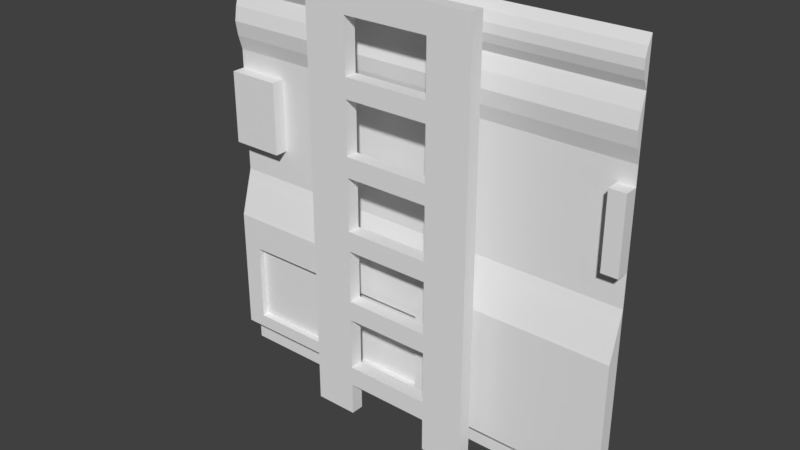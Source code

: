 # Source: maint2_1b.blend  (saved by Blender 2.78.0; exported with 4.5.12 LTS)
import bpy
from mathutils import Matrix  # noqa: F401  (used for matrix-valued properties, if any)

bpy.ops.wm.read_factory_settings(use_empty=True)
scene = bpy.context.scene
scene.name = 'Scene'

# ---- collections
col_collection_1 = bpy.data.collections.new('Collection 1'); scene.collection.children.link(col_collection_1)

# ---- materials (node trees are filled in below, after node groups)
mat_maint2_1b = bpy.data.materials.new('maint2_1b')
mat_maint2_1b.alpha_threshold = 0.0
mat_maint2_1b.use_transparent_shadow = False
mat_maint2_1b.roughness = 0.5

# ---- material node trees

# ---- world
world_world = bpy.data.worlds.new('World'); scene.world = world_world
world_world.color = (0.05088, 0.05088, 0.05088)
world_world.use_sun_shadow = False
world_world.sun_shadow_jitter_overblur = 0.0
world_world.cycles.sampling_method = 'MANUAL'

# ---- meshes
me_maint2_8_002 = bpy.data.meshes.new('maint2_8.002')
me_maint2_8_002.from_pydata([(0.5201, 1.12, -1.28), (-0.5202, 1.12, -1.28), (0.5201, 1.04, -1.28), (-0.5202, 1.04, -1.28), (0.2601, 1.12, -1.28), (0.2601, 1.04, -1.28), (-0.2602, 1.12, -1.28), (-0.2602, 1.04, -1.28), (0.5201, 1.12, 1.28), (0.5201, 1.04, 1.28), (-0.5202, 1.12, 1.28), (-0.5202, 1.04, 1.28), (0.2601, 1.12, 1.28), (0.2601, 1.04, 1.28), (-0.2602, 1.12, 1.28), (-0.2602, 1.04, 1.28), (0.5201, 1.12, 1.12), (0.2601, 1.12, 1.12), (0.2601, 1.04, 1.12), (0.5201, 1.04, 1.12), (-0.5202, 1.12, 1.12), (-0.5202, 1.04, 1.12), (-0.2602, 1.04, 1.12), (-0.2602, 1.12, 1.12), (0.2601, 1.12, 0.68), (0.2601, 1.04, 0.68), (0.5201, 1.12, 0.68), (0.5201, 1.04, 0.68), (-0.5202, 1.04, 0.68), (-0.2602, 1.04, 0.68), (-0.5202, 1.12, 0.68), (-0.2602, 1.12, 0.68), (0.5201, 1.12, 0.7999), (0.5201, 1.04, 0.7999), (0.2601, 1.12, 0.7999), (0.2601, 1.04, 0.7999), (-0.5202, 1.12, 0.7999), (-0.2602, 1.12, 0.7999), (-0.5202, 1.04, 0.7999), (-0.2602, 1.04, 0.7999), (0.2601, 1.12, 0.36), (0.2601, 1.04, 0.36), (0.5201, 1.12, 0.36), (0.5201, 1.04, 0.36), (-0.5202, 1.04, 0.36), (-0.2602, 1.04, 0.36), (-0.5202, 1.12, 0.36), (-0.2602, 1.12, 0.36), (0.2601, 1.12, 0.24), (0.2601, 1.04, 0.24), (0.5201, 1.12, 0.24), (0.5201, 1.04, 0.24), (-0.5202, 1.04, 0.24), (-0.2602, 1.04, 0.24), (-0.5202, 1.12, 0.24), (-0.2602, 1.12, 0.24), (0.2601, 1.12, -0.08002), (0.2601, 1.04, -0.08002), (0.5201, 1.12, -0.08002), (0.5201, 1.04, -0.08002), (-0.5202, 1.04, -0.08002), (-0.2602, 1.04, -0.08002), (-0.5202, 1.12, -0.08002), (-0.2602, 1.12, -0.08002), (0.2601, 1.12, -0.2), (0.2601, 1.04, -0.2), (0.5201, 1.12, -0.2), (0.5201, 1.04, -0.2), (-0.5202, 1.04, -0.2), (-0.2602, 1.04, -0.2), (-0.5202, 1.12, -0.2), (-0.2602, 1.12, -0.2), (0.2601, 1.12, -0.52), (0.2601, 1.04, -0.52), (0.5201, 1.12, -0.52), (0.5201, 1.04, -0.52), (-0.5202, 1.04, -0.52), (-0.2602, 1.04, -0.52), (-0.5202, 1.12, -0.52), (-0.2602, 1.12, -0.52), (0.2601, 1.12, -0.64), (0.2601, 1.04, -0.64), (0.5201, 1.12, -0.64), (0.5201, 1.04, -0.64), (-0.5202, 1.04, -0.64), (-0.2602, 1.04, -0.64), (-0.5202, 1.12, -0.64), (-0.2602, 1.12, -0.64), (0.2601, 1.12, -0.96), (0.2601, 1.04, -0.96), (0.5201, 1.12, -0.96), (0.5201, 1.04, -0.96), (-0.5202, 1.04, -0.96), (-0.2602, 1.04, -0.96), (-0.5202, 1.12, -0.96), (-0.2602, 1.12, -0.96), (-0.5202, 1.04, -1.08), (-0.2602, 1.04, -1.08), (-0.5202, 1.12, -1.08), (-0.2602, 1.12, -1.08), (0.2601, 1.12, -1.08), (0.2601, 1.04, -1.08), (0.5201, 1.12, -1.08), (0.5201, 1.04, -1.08)], [], [(2, 5, 4, 0), (3, 1, 6, 7), (9, 8, 12, 13), (11, 15, 14, 10), (21, 11, 10, 20), (22, 15, 11, 21), (17, 12, 8, 16), (16, 8, 9, 19), (20, 10, 14, 23), (19, 9, 13, 18), (33, 19, 18, 35), (32, 16, 19, 33), (35, 18, 17, 34), (34, 17, 16, 32), (37, 23, 22, 39), (36, 20, 23, 37), (39, 22, 21, 38), (38, 21, 20, 36), (40, 24, 26, 42), (41, 25, 24, 40), (42, 26, 27, 43), (43, 27, 25, 41), (44, 28, 30, 46), (45, 29, 28, 44), (46, 30, 31, 47), (47, 31, 29, 45), (24, 34, 32, 26), (26, 32, 33, 27), (27, 33, 35, 25), (28, 38, 36, 30), (29, 39, 38, 28), (30, 36, 37, 31), (51, 43, 41, 49), (50, 42, 43, 51), (48, 40, 42, 50), (54, 46, 47, 55), (53, 45, 44, 52), (52, 44, 46, 54), (56, 48, 50, 58), (57, 49, 48, 56), (58, 50, 51, 59), (59, 51, 49, 57), (60, 52, 54, 62), (61, 53, 52, 60), (62, 54, 55, 63), (63, 55, 53, 61), (67, 59, 57, 65), (66, 58, 59, 67), (64, 56, 58, 66), (70, 62, 63, 71), (69, 61, 60, 68), (68, 60, 62, 70), (72, 64, 66, 74), (73, 65, 64, 72), (74, 66, 67, 75), (75, 67, 65, 73), (76, 68, 70, 78), (77, 69, 68, 76), (78, 70, 71, 79), (79, 71, 69, 77), (83, 75, 73, 81), (82, 74, 75, 83), (80, 72, 74, 82), (86, 78, 79, 87), (85, 77, 76, 84), (84, 76, 78, 86), (88, 80, 82, 90), (89, 81, 80, 88), (90, 82, 83, 91), (91, 83, 81, 89), (92, 84, 86, 94), (93, 85, 84, 92), (94, 86, 87, 95), (95, 87, 85, 93), (103, 91, 89, 101), (102, 90, 91, 103), (100, 88, 90, 102), (98, 94, 95, 99), (97, 93, 92, 96), (96, 92, 94, 98), (3, 96, 98, 1), (7, 97, 96, 3), (1, 98, 99, 6), (6, 99, 97, 7), (4, 100, 102, 0), (5, 101, 100, 4), (0, 102, 103, 2), (2, 103, 101, 5), (89, 93, 97, 101), (101, 97, 99, 100), (100, 99, 95, 88), (88, 95, 93, 89), (73, 77, 85, 81), (81, 85, 87, 80), (80, 87, 79, 72), (72, 79, 77, 73), (57, 61, 69, 65), (65, 69, 71, 64), (64, 71, 63, 56), (56, 63, 61, 57), (41, 45, 53, 49), (49, 53, 55, 48), (48, 55, 47, 40), (40, 47, 45, 41), (34, 37, 39, 35), (35, 39, 29, 25), (25, 29, 31, 24), (24, 31, 37, 34), (13, 15, 22, 18), (18, 22, 23, 17), (17, 23, 14, 12), (12, 14, 15, 13)])
_uv = me_maint2_8_002.uv_layers.new(name='UVMap')
_uv.uv.foreach_set('vector', [0.7032, 5.125e-08, 0.6016, 5.125e-08, 0.6016, 5.125e-08, 0.7032, 5.125e-08, 0.2968, 5.125e-08, 0.2968, 5.125e-08, 0.3984, 5.125e-08, 0.3984, 5.125e-08, 0.7032, 0.9945, 0.7032, 0.9945, 0.6016, 0.9945, 0.6016, 0.9945, 0.2968, 0.9945, 0.3984, 0.9945, 0.3984, 0.9945, 0.2968, 0.9945, 0.2984, 0.9375, 0.2984, 1.0, 0.2984, 1.0, 0.2984, 0.9375, 0.3984, 0.9375, 0.3984, 1.0, 0.2972, 1.0, 0.2972, 0.9375, 0.6016, 0.9375, 0.6016, 1.0, 0.7032, 1.0, 0.7032, 0.9375, 0.7, 0.9375, 0.7, 1.0, 0.7, 1.0, 0.7, 0.9375, 0.2968, 0.9375, 0.2968, 1.0, 0.3984, 1.0, 0.3984, 0.9375, 0.703, 0.9375, 0.703, 1.0, 0.6016, 1.0, 0.6016, 0.9375, 0.703, 0.8124, 0.703, 0.9375, 0.6016, 0.9375, 0.6016, 0.8124, 0.7, 0.8124, 0.7, 0.9375, 0.7, 0.9375, 0.7, 0.8124, 0.6016, 0.8124, 0.6016, 0.9375, 0.6016, 0.9375, 0.6016, 0.8124, 0.6016, 0.8124, 0.6016, 0.9375, 0.7032, 0.9375, 0.7032, 0.8124, 0.3984, 0.8124, 0.3984, 0.9375, 0.3984, 0.9375, 0.3984, 0.8124, 0.2968, 0.8124, 0.2968, 0.9375, 0.3984, 0.9375, 0.3984, 0.8124, 0.3984, 0.8124, 0.3984, 0.9375, 0.2972, 0.9375, 0.2972, 0.8124, 0.2984, 0.8124, 0.2984, 0.9375, 0.2984, 0.9375, 0.2984, 0.8124, 0.6016, 0.6406, 0.6016, 0.7656, 0.7032, 0.7656, 0.7032, 0.6406, 0.6016, 0.6406, 0.6016, 0.7656, 0.6016, 0.7656, 0.6016, 0.6406, 0.7, 0.6406, 0.7, 0.7656, 0.7, 0.7656, 0.7, 0.6406, 0.703, 0.6406, 0.703, 0.7656, 0.6016, 0.7656, 0.6016, 0.6406, 0.2984, 0.6406, 0.2984, 0.7656, 0.2984, 0.7656, 0.2984, 0.6406, 0.3984, 0.6406, 0.3984, 0.7656, 0.2972, 0.7656, 0.2972, 0.6406, 0.2968, 0.6406, 0.2968, 0.7656, 0.3984, 0.7656, 0.3984, 0.6406, 0.3984, 0.6406, 0.3984, 0.7656, 0.3984, 0.7656, 0.3984, 0.6406, 0.6016, 0.7656, 0.6016, 0.8124, 0.7032, 0.8124, 0.7032, 0.7656, 0.7, 0.7656, 0.7, 0.8124, 0.7, 0.8124, 0.7, 0.7656, 0.703, 0.7656, 0.703, 0.8124, 0.6016, 0.8124, 0.6016, 0.7656, 0.2984, 0.7656, 0.2984, 0.8124, 0.2984, 0.8124, 0.2984, 0.7656, 0.3984, 0.7656, 0.3984, 0.8124, 0.2972, 0.8124, 0.2972, 0.7656, 0.2968, 0.7656, 0.2968, 0.8124, 0.3984, 0.8124, 0.3984, 0.7656, 0.703, 0.5937, 0.703, 0.6406, 0.6016, 0.6406, 0.6016, 0.5937, 0.7, 0.5937, 0.7, 0.6406, 0.7, 0.6406, 0.7, 0.5937, 0.6016, 0.5937, 0.6016, 0.6406, 0.7032, 0.6406, 0.7032, 0.5937, 0.2968, 0.5937, 0.2968, 0.6406, 0.3984, 0.6406, 0.3984, 0.5937, 0.3984, 0.5937, 0.3984, 0.6406, 0.2972, 0.6406, 0.2972, 0.5937, 0.2984, 0.5937, 0.2984, 0.6406, 0.2984, 0.6406, 0.2984, 0.5937, 0.6016, 0.4687, 0.6016, 0.5937, 0.7032, 0.5937, 0.7032, 0.4687, 0.6016, 0.4687, 0.6016, 0.5937, 0.6016, 0.5937, 0.6016, 0.4687, 0.7, 0.4687, 0.7, 0.5937, 0.7, 0.5937, 0.7, 0.4687, 0.703, 0.4687, 0.703, 0.5937, 0.6016, 0.5937, 0.6016, 0.4687, 0.2984, 0.4687, 0.2984, 0.5937, 0.2984, 0.5937, 0.2984, 0.4687, 0.3984, 0.4687, 0.3984, 0.5937, 0.2972, 0.5937, 0.2972, 0.4687, 0.2968, 0.4687, 0.2968, 0.5937, 0.3984, 0.5937, 0.3984, 0.4687, 0.3984, 0.4687, 0.3984, 0.5937, 0.3984, 0.5937, 0.3984, 0.4687, 0.703, 0.4219, 0.703, 0.4687, 0.6016, 0.4687, 0.6016, 0.4219, 0.7, 0.4219, 0.7, 0.4687, 0.7, 0.4687, 0.7, 0.4219, 0.6016, 0.4219, 0.6016, 0.4687, 0.7032, 0.4687, 0.7032, 0.4219, 0.2968, 0.4219, 0.2968, 0.4687, 0.3984, 0.4687, 0.3984, 0.4219, 0.3984, 0.4219, 0.3984, 0.4687, 0.2972, 0.4687, 0.2972, 0.4219, 0.2984, 0.4219, 0.2984, 0.4687, 0.2984, 0.4687, 0.2984, 0.4219, 0.6016, 0.2969, 0.6016, 0.4219, 0.7032, 0.4219, 0.7032, 0.2969, 0.6016, 0.2969, 0.6016, 0.4219, 0.6016, 0.4219, 0.6016, 0.2969, 0.7, 0.2969, 0.7, 0.4219, 0.7, 0.4219, 0.7, 0.2969, 0.703, 0.2969, 0.703, 0.4219, 0.6016, 0.4219, 0.6016, 0.2969, 0.2984, 0.2969, 0.2984, 0.4219, 0.2984, 0.4219, 0.2984, 0.2969, 0.3984, 0.2969, 0.3984, 0.4219, 0.2972, 0.4219, 0.2972, 0.2969, 0.2968, 0.2969, 0.2968, 0.4219, 0.3984, 0.4219, 0.3984, 0.2969, 0.3984, 0.2969, 0.3984, 0.4219, 0.3984, 0.4219, 0.3984, 0.2969, 0.703, 0.25, 0.703, 0.2969, 0.6016, 0.2969, 0.6016, 0.25, 0.7, 0.25, 0.7, 0.2969, 0.7, 0.2969, 0.7, 0.25, 0.6016, 0.25, 0.6016, 0.2969, 0.7032, 0.2969, 0.7032, 0.25, 0.2968, 0.25, 0.2968, 0.2969, 0.3984, 0.2969, 0.3984, 0.25, 0.3984, 0.25, 0.3984, 0.2969, 0.2972, 0.2969, 0.2972, 0.25, 0.2984, 0.25, 0.2984, 0.2969, 0.2984, 0.2969, 0.2984, 0.25, 0.6016, 0.125, 0.6016, 0.25, 0.7032, 0.25, 0.7032, 0.125, 0.6016, 0.125, 0.6016, 0.25, 0.6016, 0.25, 0.6016, 0.125, 0.7, 0.125, 0.7, 0.25, 0.7, 0.25, 0.7, 0.125, 0.703, 0.125, 0.703, 0.25, 0.6016, 0.25, 0.6016, 0.125, 0.2984, 0.125, 0.2984, 0.25, 0.2984, 0.25, 0.2984, 0.125, 0.3984, 0.125, 0.3984, 0.25, 0.2972, 0.25, 0.2972, 0.125, 0.2968, 0.125, 0.2968, 0.25, 0.3984, 0.25, 0.3984, 0.125, 0.3984, 0.125, 0.3984, 0.25, 0.3984, 0.25, 0.3984, 0.125, 0.703, 0.07815, 0.703, 0.125, 0.6016, 0.125, 0.6016, 0.07815, 0.7, 0.07815, 0.7, 0.125, 0.7, 0.125, 0.7, 0.07815, 0.6016, 0.07815, 0.6016, 0.125, 0.7032, 0.125, 0.7032, 0.07815, 0.2968, 0.07815, 0.2968, 0.125, 0.3984, 0.125, 0.3984, 0.07815, 0.3984, 0.07815, 0.3984, 0.125, 0.2972, 0.125, 0.2972, 0.07815, 0.2984, 0.07815, 0.2984, 0.125, 0.2984, 0.125, 0.2984, 0.07815, 0.2984, 5.125e-08, 0.2984, 0.07815, 0.2984, 0.07815, 0.2984, 5.125e-08, 0.3984, 5.125e-08, 0.3984, 0.07815, 0.2972, 0.07815, 0.2972, 5.125e-08, 0.2968, 5.125e-08, 0.2968, 0.07815, 0.3984, 0.07815, 0.3984, 5.125e-08, 0.3984, 5.125e-08, 0.3984, 0.07815, 0.3984, 0.07815, 0.3984, 5.125e-08, 0.6016, 5.125e-08, 0.6016, 0.07815, 0.7032, 0.07815, 0.7032, 5.125e-08, 0.6016, 5.125e-08, 0.6016, 0.07815, 0.6016, 0.07815, 0.6016, 5.125e-08, 0.7, 5.125e-08, 0.7, 0.07815, 0.7, 0.07815, 0.7, 5.125e-08, 0.703, 5.125e-08, 0.703, 0.07815, 0.6016, 0.07815, 0.6016, 5.125e-08, 0.6016, 0.125, 0.3984, 0.125, 0.3984, 0.07815, 0.6016, 0.07815, 0.6016, 0.07815, 0.3984, 0.07815, 0.3984, 0.07815, 0.6016, 0.07815, 0.6016, 0.07815, 0.3984, 0.07815, 0.3984, 0.125, 0.6016, 0.125, 0.6016, 0.1219, 0.3984, 0.1219, 0.3984, 0.1219, 0.6016, 0.1219, 0.6016, 0.2969, 0.3984, 0.2969, 0.3984, 0.25, 0.6016, 0.25, 0.6016, 0.25, 0.3984, 0.25, 0.3984, 0.25, 0.6016, 0.25, 0.6016, 0.25, 0.3984, 0.25, 0.3984, 0.2969, 0.6016, 0.2969, 0.6016, 0.2962, 0.3984, 0.2962, 0.3984, 0.2962, 0.6016, 0.2962, 0.6016, 0.4687, 0.3984, 0.4687, 0.3984, 0.4219, 0.6016, 0.4219, 0.6016, 0.4219, 0.3984, 0.4219, 0.3984, 0.4219, 0.6016, 0.4219, 0.6016, 0.4219, 0.3984, 0.4219, 0.3984, 0.4687, 0.6016, 0.4687, 0.6016, 0.4681, 0.3984, 0.4681, 0.3984, 0.4681, 0.6016, 0.4681, 0.6016, 0.6406, 0.3984, 0.6406, 0.3984, 0.5937, 0.6016, 0.5937, 0.6016, 0.5937, 0.3984, 0.5937, 0.3984, 0.5937, 0.6016, 0.5937, 0.6016, 0.5937, 0.3984, 0.5937, 0.3984, 0.6406, 0.6016, 0.6406, 0.6016, 0.64, 0.3984, 0.64, 0.3984, 0.64, 0.6016, 0.64, 0.6016, 0.8118, 0.3984, 0.8118, 0.3984, 0.8118, 0.6016, 0.8118, 0.6016, 0.8124, 0.3984, 0.8124, 0.3984, 0.7656, 0.6016, 0.7656, 0.6016, 0.7656, 0.3984, 0.7656, 0.3984, 0.7656, 0.6016, 0.7656, 0.6016, 0.7656, 0.3984, 0.7656, 0.3984, 0.8124, 0.6016, 0.8124, 0.6016, 1.0, 0.3984, 1.0, 0.3984, 0.9375, 0.6016, 0.9375, 0.6016, 0.9375, 0.3984, 0.9375, 0.3984, 0.9375, 0.6016, 0.9375, 0.6016, 0.9375, 0.3984, 0.9375, 0.3984, 1.0, 0.6016, 1.0, 0.6016, 0.9969, 0.3984, 0.9969, 0.3984, 0.9969, 0.6016, 0.9969])
me_maint2_8_002.materials.append(mat_maint2_1b)
me_maint2_8_002.use_remesh_preserve_volume = False
me_maint2_8_002.use_remesh_preserve_attributes = False
me_maint2_8_002.use_mirror_vertex_groups = False
me_maint2_8_002.update()
me_maint2_8 = bpy.data.meshes.new('maint2_8')
me_maint2_8.from_pydata([(0.5201, 1.28, 0.1199), (0.5201, 1.28, 0.3128), (0.5201, 1.28, 0.5399), (0.5201, 1.28, 0.2398), (0.5201, 1.28, 0.4997), (0.5201, 1.28, 0.2214), (0.5201, 1.28, 0.4798), (0.5201, 1.28, 0.1998), (0.5201, 1.28, 0.4401), (0.5201, 1.28, 0.13), (0.5201, 1.28, 0.4118), (0.5201, 1.28, 0.5597), (-0.5202, 1.28, 0.5399), (-0.5202, 1.28, 0.4118), (-0.5202, 1.28, 0.4798), (-0.5202, 1.28, 0.2398), (-0.5202, 1.28, 0.1998), (-0.5202, 1.28, 0.5597), (-0.5202, 1.28, 0.1199), (-0.5202, 1.28, 0.4401), (-0.5202, 1.28, 0.4997), (-0.5202, 1.28, 0.3128), (-0.5202, 1.28, 0.2214), (-0.5202, 1.28, 0.13), (1.2, 1.28, 0.5597), (1.2, 1.28, 0.5399), (1.2, 1.28, 0.4997), (1.2, 1.28, 0.4798), (1.2, 1.28, 0.4401), (1.2, 1.28, 0.4118), (1.2, 1.28, 0.3128), (1.2, 1.28, 0.2398), (1.2, 1.28, 0.2214), (1.2, 1.28, 0.1998), (1.2, 1.28, 0.13), (1.2, 1.28, 0.1199), (-0.96, 1.28, 0.5399), (-0.96, 1.28, 0.4118), (-0.96, 1.28, 0.4798), (-0.96, 1.28, 0.2398), (-0.96, 1.28, 0.1998), (-0.96, 1.28, 0.5597), (-0.96, 1.28, 0.4401), (-0.96, 1.28, 0.4997), (-0.96, 1.28, 0.3128), (-0.96, 1.28, 0.2214), (-0.96, 1.28, 0.13), (-0.96, 1.28, 0.1199), (1.28, 1.28, -1.28), (1.28, 1.28, 1.28), (1.28, 1.28, 1.021), (1.28, 1.255, 1.073), (1.28, 1.24, 1.124), (1.28, 1.24, 1.176), (1.28, 1.255, 1.228), (1.28, 1.24, 0.412), (1.28, 1.255, 0.4999), (1.28, 1.28, 0.5859), (1.28, 1.28, 0.6729), (1.28, 1.254, 0.7598), (1.28, 1.24, 0.8468), (1.28, 1.254, 0.9337), (1.28, 1.28, -0.05255), (1.28, 1.28, 0.03884), (1.28, 1.28, 0.1302), (1.28, 1.255, 0.2216), (1.28, 1.24, 0.313), (1.28, 1.28, -1.212), (1.28, 1.28, -1.133), (1.28, 1.28, -0.07996), (1.28, 1.2, -1.12), (1.28, 1.2, -0.36), (1.28, 1.206, -0.3406), (1.28, 1.251, 0.48), (1.28, 1.261, 0.2), (1.28, 1.245, 0.4404), (1.28, 1.252, 0.2401), (1.28, 1.28, 0.1201), (1.28, 1.28, 0.5599), (1.28, 1.266, 0.5401), (1.28, 1.2, 0.3128), (1.28, 1.2, 0.4118), (1.28, 1.2, 0.4798), (1.28, 1.2, 0.4997), (1.28, 1.2, 0.1199), (1.28, 1.2, 0.13), (1.28, 1.2, 0.1998), (1.28, 1.2, 0.2214), (1.28, 1.2, 0.2398), (1.28, 1.2, 0.4401), (1.28, 1.2, 0.5399), (1.28, 1.2, 0.5597), (1.28, 1.28, -0.4405), (1.28, 1.28, -0.5335), (1.28, 1.28, -0.6192), (1.28, 1.28, -0.7049), (1.28, 1.28, -0.7906), (1.28, 1.28, -0.8764), (1.28, 1.28, -0.9621), (1.28, 1.28, -1.048), (1.28, 1.2, -1.058), (1.28, 1.2, -0.9962), (1.28, 1.2, -0.9344), (1.28, 1.2, -0.8726), (1.28, 1.2, -0.8108), (1.28, 1.2, -0.7489), (1.28, 1.2, -0.6871), (1.28, 1.2, -0.6201), (-1.28, 1.212, -0.599), (-1.28, 1.206, -0.6765), (-1.28, 1.206, -0.74), (1.28, 1.206, -0.74), (1.28, 1.206, -0.6765), (1.28, 1.206, -0.6076), (-1.28, 1.2, -0.6201), (-1.28, 1.2, -0.6871), (-1.28, 1.2, -0.7489), (-1.28, 1.2, -0.8108), (-1.28, 1.2, -0.8726), (-1.28, 1.2, -0.9344), (-1.28, 1.2, -0.9962), (-1.28, 1.2, -1.058), (-1.28, 1.28, -1.048), (-1.28, 1.28, -0.9621), (-1.28, 1.28, -0.8764), (-1.28, 1.28, -0.7906), (-1.28, 1.28, -0.7049), (-1.28, 1.28, -0.6192), (-1.28, 1.28, -0.5335), (-1.28, 1.28, -0.4405), (-1.28, 1.2, 0.5597), (-1.28, 1.2, 0.5399), (-1.28, 1.2, 0.4401), (-1.28, 1.2, 0.2398), (-1.28, 1.2, 0.2214), (-1.28, 1.2, 0.1998), (-1.28, 1.2, 0.13), (-1.28, 1.2, 0.1199), (-1.28, 1.2, 0.4997), (-1.28, 1.2, 0.4798), (-1.28, 1.2, 0.4118), (-1.28, 1.2, 0.3128), (-1.28, 1.266, 0.5401), (-1.28, 1.28, 0.5599), (-1.28, 1.28, 0.1201), (-1.28, 1.252, 0.2401), (-1.28, 1.245, 0.4404), (-1.28, 1.261, 0.2), (-1.28, 1.251, 0.48), (-1.28, 1.2, -1.12), (-1.28, 1.206, -0.3406), (-1.28, 1.2, -0.36), (-1.28, 1.28, -0.07996), (-1.28, 1.28, -1.133), (-1.28, 1.28, -1.212), (-1.28, 1.24, 0.313), (-1.28, 1.255, 0.2216), (-1.28, 1.28, 0.1302), (-1.28, 1.28, 0.03884), (-1.28, 1.28, -0.05255), (-1.28, 1.254, 0.9337), (-1.28, 1.24, 0.8468), (-1.28, 1.254, 0.7598), (-1.28, 1.28, 0.6729), (-1.28, 1.28, 0.5859), (-1.28, 1.255, 0.4999), (-1.28, 1.24, 0.412), (-1.28, 1.255, 1.228), (-1.28, 1.24, 1.176), (-1.28, 1.24, 1.124), (-1.28, 1.255, 1.073), (-1.28, 1.28, 1.021), (-1.28, 1.28, 1.28), (-1.28, 1.28, -1.28), (0.5201, 1.24, 0.8468), (0.5201, 1.2, -1.12), (0.5201, 1.2, -0.8108), (0.5201, 1.206, -0.3406), (0.5201, 1.24, 1.176), (0.5201, 1.254, 0.7598), (0.5201, 1.28, -1.133), (0.5201, 1.2, -0.8726), (0.5201, 1.2, -0.36), (0.5201, 1.24, 1.124), (0.5201, 1.28, 0.6729), (0.5201, 1.28, -1.212), (0.5201, 1.2, -0.9344), (0.5201, 1.2, -0.6201), (0.5201, 1.28, 0.03884), (0.5201, 1.255, 1.073), (0.5201, 1.28, 1.021), (0.5201, 1.28, -1.28), (0.5201, 1.2, -0.9962), (0.5201, 1.2, -0.6871), (0.5201, 1.28, -0.05255), (0.5201, 1.28, 1.28), (0.5201, 1.254, 0.9337), (0.5201, 1.2, -1.058), (0.5201, 1.2, -0.7489), (0.5201, 1.28, -0.07996), (0.5201, 1.255, 1.228), (-0.5202, 1.255, 1.073), (-0.5202, 1.28, -1.212), (-0.5202, 1.28, -0.05255), (-0.5202, 1.254, 0.7598), (-0.5202, 1.255, 1.228), (-0.5202, 1.206, -0.3406), (-0.5202, 1.2, -1.058), (-0.5202, 1.28, 1.021), (-0.5202, 1.24, 1.124), (-0.5202, 1.28, -1.133), (-0.5202, 1.28, -1.28), (-0.5202, 1.28, 0.03884), (-0.5202, 1.28, -0.07996), (-0.5202, 1.24, 0.8468), (-0.5202, 1.28, 1.28), (-0.5202, 1.254, 0.9337), (-0.5202, 1.28, 0.6729), (-0.5202, 1.2, -0.36), (-0.5202, 1.24, 1.176), (-0.5202, 1.2, -1.12), (1.2, 1.2, 0.5597), (1.2, 1.2, 0.5399), (1.2, 1.2, 0.4997), (1.2, 1.2, 0.4798), (1.2, 1.2, 0.4401), (1.2, 1.2, 0.4118), (1.2, 1.2, 0.3128), (1.2, 1.2, 0.2398), (1.2, 1.2, 0.2214), (1.2, 1.2, 0.1998), (1.2, 1.2, 0.13), (1.2, 1.2, 0.1199), (1.2, 1.28, 0.03884), (1.2, 1.28, -0.05255), (1.2, 1.28, -0.07996), (1.2, 1.206, -0.3406), (1.2, 1.2, -0.36), (1.2, 1.2, -0.6201), (1.2, 1.2, -0.6871), (1.2, 1.2, -0.7489), (1.2, 1.2, -0.8108), (1.2, 1.2, -0.8726), (1.2, 1.2, -0.9344), (1.2, 1.2, -0.9962), (1.2, 1.2, -1.058), (1.2, 1.2, -1.12), (1.2, 1.28, -1.133), (1.2, 1.28, -1.212), (1.2, 1.28, -1.28), (-0.96, 1.2, 0.5399), (-0.96, 1.2, 0.4118), (-0.96, 1.2, 0.4798), (-0.96, 1.2, 0.2398), (-0.96, 1.2, 0.1998), (-0.96, 1.2, 0.5597), (-0.96, 1.2, 0.4401), (-0.96, 1.2, 0.4997), (-0.96, 1.2, 0.3128), (-0.96, 1.2, 0.2214), (-0.96, 1.2, 0.13), (-0.96, 1.206, -0.3406), (-0.96, 1.28, -0.05255), (-0.96, 1.28, -1.212), (-0.96, 1.2, -1.058), (-0.96, 1.2, 0.1199), (-0.96, 1.2, -1.12), (-0.96, 1.28, -0.07996), (-0.96, 1.28, -1.28), (-0.96, 1.2, -0.36), (-0.96, 1.28, 0.03884), (-0.96, 1.28, -1.133), (-0.96, 1.28, 1.021), (-0.96, 1.28, 0.6729), (-0.96, 1.255, 1.228), (-0.96, 1.255, 1.073), (-0.96, 1.254, 0.9337), (-0.96, 1.24, 1.124), (-0.96, 1.254, 0.7598), (-0.96, 1.24, 1.176), (-0.96, 1.28, 1.28), (-0.96, 1.24, 0.8468), (1.2, 1.28, 1.021), (1.2, 1.255, 1.073), (1.2, 1.28, 1.28), (1.2, 1.28, 0.6729), (1.2, 1.255, 1.228), (1.2, 1.254, 0.9337), (1.2, 1.254, 0.7598), (1.2, 1.24, 1.176), (1.2, 1.24, 1.124), (1.2, 1.24, 0.8468), (1.28, 1.28, -0.3571), (1.28, 1.2, -0.5646), (1.28, 1.207, -0.5464), (-1.28, 1.2, -0.5599), (0.5201, 1.2, -0.5599), (-0.5202, 1.2, -0.5599), (1.2, 1.2, -0.5599), (-0.96, 1.2, -0.5599), (1.28, 1.276, -1.023), (1.28, 1.2, -1.04), (-1.28, 1.276, -1.023), (-1.28, 1.2, -1.04), (0.5201, 1.2, -1.04), (-0.5202, 1.2, -1.04), (1.2, 1.2, -1.04), (-0.96, 1.2, -1.04), (-1.16, 1.2, 0.5399), (-1.16, 1.2, 0.4118), (-1.16, 1.2, 0.4798), (-1.16, 1.2, 0.2398), (-1.16, 1.2, 0.1998), (-1.16, 1.2, 0.5597), (-1.16, 1.2, 0.4401), (-1.16, 1.2, 0.4997), (-1.16, 1.2, 0.3128), (-1.16, 1.2, 0.2214), (-1.16, 1.2, 0.13), (-1.16, 1.206, -0.3406), (-1.16, 1.28, -0.05255), (-1.16, 1.28, -1.212), (-1.16, 1.2, -0.9962), (-1.16, 1.2, -1.058), (-1.16, 1.2, -0.8726), (-1.16, 1.2, 0.1199), (-1.16, 1.2, -0.9344), (-1.16, 1.2, -1.12), (-1.16, 1.2, -0.7489), (-1.16, 1.2, -0.6871), (-1.16, 1.28, -0.07996), (-1.16, 1.2, -0.6201), (-1.16, 1.28, -1.28), (-1.16, 1.2, -0.8108), (-1.16, 1.2, -0.36), (-1.16, 1.28, 0.03884), (-1.16, 1.28, -1.133), (-1.16, 1.28, 0.5598), (-1.16, 1.28, 0.12), (-1.16, 1.2, -0.5599), (-1.16, 1.2, -1.04), (0.07554, 1.28, 0.1199), (0.07554, 1.28, 0.3128), (0.07554, 1.28, 0.5399), (0.07554, 1.28, 0.2398), (0.07554, 1.28, 0.4997), (0.07554, 1.28, 0.2214), (0.07554, 1.28, 0.4798), (0.07554, 1.28, 0.1998), (0.07554, 1.28, 0.4401), (0.07554, 1.28, 0.13), (0.07554, 1.28, 0.4118), (0.07554, 1.28, 0.5597), (0.07554, 1.2, -1.12), (0.07554, 1.2, -0.8108), (0.07554, 1.206, -0.3406), (0.07554, 1.28, -1.133), (0.07554, 1.2, -0.8726), (0.07554, 1.2, -0.36), (0.07554, 1.28, -1.212), (0.07554, 1.2, -0.9344), (0.07554, 1.2, -0.6201), (0.07554, 1.28, 0.03884), (0.07554, 1.28, -1.28), (0.07554, 1.2, -0.9962), (0.07554, 1.2, -0.6871), (0.07554, 1.28, -0.05255), (0.07554, 1.2, -1.058), (0.07554, 1.2, -0.7489), (0.07554, 1.28, -0.07996), (0.07554, 1.2, -0.5599), (0.07554, 1.2, -1.04), (-0.3801, 1.2, -0.5599), (-0.3801, 1.2, -1.04), (-0.3801, 1.28, 0.1199), (-0.3801, 1.28, 0.3128), (-0.3801, 1.28, 0.5399), (-0.3801, 1.28, 0.2398), (-0.3801, 1.28, 0.4997), (-0.3801, 1.28, 0.2214), (-0.3801, 1.28, 0.4798), (-0.3801, 1.28, 0.1998), (-0.3801, 1.28, 0.4401), (-0.3801, 1.28, 0.13), (-0.3801, 1.28, 0.4118), (-0.3801, 1.28, 0.5597), (-0.3801, 1.2, -1.12), (-0.3801, 1.206, -0.3406), (-0.3801, 1.28, -1.133), (-0.3801, 1.2, -0.36), (-0.3801, 1.28, -1.212), (-0.3801, 1.28, 0.03884), (-0.3801, 1.28, -1.28), (-0.3801, 1.28, -0.05255), (-0.3801, 1.2, -1.058), (-0.3801, 1.28, -0.07996), (-0.96, 1.24, -0.8108), (-0.5202, 1.24, -0.8108), (-0.96, 1.24, -0.9344), (-0.5202, 1.24, -0.9344), (-0.96, 1.24, -0.6201), (-0.5202, 1.24, -0.6201), (-0.96, 1.24, -0.7489), (-0.5202, 1.24, -0.7489), (-0.96, 1.24, -0.8726), (-0.5202, 1.24, -0.8726), (-0.96, 1.24, -0.9962), (-0.5202, 1.24, -0.9962), (-0.96, 1.24, -0.6871), (-0.5202, 1.24, -0.6871), (-0.5202, 1.24, -0.5599), (-1.16, 1.24, -0.9962), (-1.16, 1.24, -0.8726), (-1.16, 1.24, -0.9344), (-1.16, 1.24, -0.7489), (-1.16, 1.24, -0.6871), (-1.16, 1.24, -0.6201), (-1.16, 1.24, -0.8108), (-0.96, 1.24, -0.5599), (-0.3801, 1.24, -0.5599), (-0.5202, 1.24, -1.04), (-0.96, 1.24, -1.04), (-0.3801, 1.24, -1.04), (-1.16, 1.24, -0.5599), (-1.16, 1.24, -1.04), (-0.3801, 1.24, -0.8108), (0.07554, 1.24, -0.8108), (-0.3801, 1.24, -0.8726), (0.07554, 1.24, -0.8726), (-0.3801, 1.24, -0.9344), (0.07554, 1.24, -0.9344), (-0.3801, 1.24, -0.6201), (0.07554, 1.24, -0.6201), (-0.3801, 1.24, -0.9962), (0.07554, 1.24, -0.9962), (-0.3801, 1.24, -0.6871), (0.07554, 1.24, -0.6871), (-0.3801, 1.24, -0.7489), (0.07554, 1.24, -0.7489), (0.07554, 1.24, -0.5599), (0.07554, 1.24, -1.04), (-0.256, 1.28, 0.1199), (-0.256, 1.28, 0.3128), (-0.256, 1.28, 0.5399), (-0.256, 1.28, 0.2398), (-0.256, 1.28, 0.4997), (-0.256, 1.28, 0.2214), (-0.256, 1.28, 0.4798), (-0.256, 1.28, 0.1998), (-0.256, 1.28, 0.4401), (-0.256, 1.28, 0.13), (-0.256, 1.28, 0.4118), (-0.256, 1.28, 0.5597), (-0.256, 1.2, -1.12), (-0.256, 1.206, -0.3406), (-0.256, 1.28, -1.133), (-0.256, 1.2, -0.36), (-0.256, 1.28, -1.212), (-0.256, 1.28, 0.03884), (-0.256, 1.28, -1.28), (-0.256, 1.28, -0.05255), (-0.256, 1.2, -1.058), (-0.256, 1.28, -0.07996), (-0.256, 1.2, -0.5599), (-0.256, 1.2, -1.04), (-0.256, 1.24, -0.8108), (-0.256, 1.24, -0.8726), (-0.256, 1.24, -0.9344), (-0.256, 1.24, -0.6201), (-0.256, 1.24, -0.9962), (-0.256, 1.24, -0.6871), (-0.256, 1.24, -0.7489), (-0.256, 1.24, -0.5599), (-0.256, 1.24, -1.04), (-0.256, 1.28, 1.28), (-0.256, 1.255, 1.228), (-0.256, 1.28, 1.021), (-0.256, 1.254, 0.7598), (-0.256, 1.255, 1.073), (-0.256, 1.24, 1.176), (-0.256, 1.24, 1.124), (-0.256, 1.254, 0.9337), (-0.256, 1.28, 0.6729), (-0.256, 1.24, 0.8468), (1.28, 1.257, -0.1604), (-1.28, 1.257, -0.6565), (-1.28, 1.259, -0.4894), (-1.28, 1.255, -1.129), (-1.28, 1.257, -0.5776), (1.28, 1.257, -0.4921), (1.28, 1.257, -0.5776), (1.28, 1.257, -0.6565), (1.28, 1.255, -1.129), (-1.28, 1.257, -0.1604), (0.5201, 1.257, -0.1604), (0.5201, 1.255, -1.129), (-0.5202, 1.257, -0.1604), (-0.5202, 1.255, -1.129), (1.2, 1.255, -1.129), (1.2, 1.257, -0.1604), (-0.96, 1.257, -0.1604), (-0.96, 1.255, -1.129), (-1.28, 1.255, -0.9726), (-1.28, 1.255, -0.8159), (-1.28, 1.255, -1.051), (-1.28, 1.255, -0.8943), (-1.28, 1.255, -0.7376), (1.28, 1.255, -0.7376), (1.28, 1.255, -0.8159), (1.28, 1.255, -0.8943), (1.28, 1.255, -0.9726), (1.28, 1.255, -1.051), (1.28, 1.258, -0.4155), (1.28, 1.253, -1.028), (-1.28, 1.253, -1.028), (-1.16, 1.255, -1.129), (-1.16, 1.257, -0.1604), (0.07554, 1.255, -1.129), (0.07554, 1.257, -0.1604), (-0.3801, 1.255, -1.129), (-0.3801, 1.257, -0.1604), (-0.256, 1.257, -0.1604), (-0.256, 1.255, -1.129), (1.28, 1.269, -0.1202), (-1.28, 1.269, -0.6379), (-1.28, 1.269, -0.465), (-1.28, 1.269, -0.5556), (1.28, 1.269, -0.4663), (1.28, 1.269, -0.5556), (1.28, 1.269, -0.6379), (-1.28, 1.269, -0.1202), (0.5201, 1.268, -1.131), (-0.5202, 1.268, -1.131), (1.2, 1.268, -1.131), (-0.96, 1.268, -1.131), (-1.28, 1.268, -0.9673), (-1.28, 1.268, -0.8033), (-1.28, 1.268, -1.049), (-1.28, 1.268, -0.8853), (-1.28, 1.268, -0.7213), (1.28, 1.268, -0.7213), (1.28, 1.268, -0.8033), (1.28, 1.268, -0.8853), (1.28, 1.268, -0.9673), (1.28, 1.268, -1.049), (1.28, 1.269, -0.3863), (1.28, 1.264, -1.026), (-1.16, 1.268, -1.131), (0.07554, 1.268, -1.131), (-0.3801, 1.268, -1.131), (-0.256, 1.268, -1.131), (-1.28, 1.268, -1.131), (1.28, 1.268, -1.131), (0.5201, 1.269, -0.1202), (-0.5202, 1.269, -0.1202), (1.2, 1.269, -0.1202), (-0.96, 1.269, -0.1202), (-1.28, 1.264, -1.026), (-1.16, 1.269, -0.1202), (0.07554, 1.269, -0.1202), (-0.3801, 1.269, -0.1202), (-0.256, 1.269, -0.1202), (1.28, 1.266, 0.72), (-1.28, 1.266, 0.72), (0.5201, 1.266, 0.72), (-0.5202, 1.266, 0.72), (-0.96, 1.266, 0.72), (1.2, 1.266, 0.72), (-0.256, 1.266, 0.72), (0.07554, 1.24, 1.124), (0.07554, 1.255, 1.228), (0.07554, 1.255, 1.073), (0.07554, 1.254, 0.7598), (0.07554, 1.266, 0.72), (0.07554, 1.24, 1.176), (0.07554, 1.24, 0.8468), (0.07554, 1.28, 0.6729), (0.07554, 1.254, 0.9337), (0.07554, 1.28, 1.28), (0.07554, 1.28, 1.021), (1.183, 1.28, 0.13), (1.183, 1.28, 0.1199), (1.183, 1.28, 0.1998), (1.183, 1.28, 0.2214), (1.183, 1.28, 0.2398), (1.183, 1.28, 0.3128), (1.183, 1.28, 0.4118), (1.183, 1.28, 0.4401), (1.183, 1.28, 0.4798), (1.183, 1.28, 0.4997), (1.183, 1.28, 0.5399), (1.183, 1.28, 0.5597), (1.183, 1.2, 0.13), (1.183, 1.2, 0.1199), (1.183, 1.2, 0.1998), (1.183, 1.2, 0.2214), (1.183, 1.2, 0.2398), (1.183, 1.2, 0.3128), (1.183, 1.2, 0.4118), (1.183, 1.2, 0.4401), (1.183, 1.2, 0.4798), (1.183, 1.2, 0.4997), (1.183, 1.2, 0.5399), (1.183, 1.2, 0.5597)], [(190, 184), (208, 217), (273, 272), (285, 282), (482, 476), (576, 579)], [(24, 11, 2, 25), (25, 2, 4, 26), (26, 4, 6, 27), (27, 6, 8, 28), (28, 8, 10, 29), (29, 10, 1, 30), (30, 1, 3, 31), (31, 3, 5, 32), (32, 5, 7, 33), (33, 7, 9, 34), (34, 9, 0, 35), (384, 382, 19, 13), (374, 383, 23, 18), (382, 380, 14, 19), (383, 381, 16, 23), (380, 378, 20, 14), (381, 379, 22, 16), (378, 376, 12, 20), (379, 377, 15, 22), (376, 385, 17, 12), (377, 375, 21, 15), (375, 384, 13, 21), (18, 23, 46, 47), (15, 21, 44, 39), (21, 13, 37, 44), (19, 14, 38, 42), (13, 19, 42, 37), (14, 20, 43, 38), (23, 16, 40, 46), (20, 12, 36, 43), (16, 22, 45, 40), (12, 17, 41, 36), (22, 15, 39, 45), (54, 53, 52, 51, 50, 49), (544, 552, 68, 99), (66, 76, 65, 74, 64, 57, 78, 79, 56, 73, 75, 55), (61, 60, 59, 562, 58, 50), (65, 76, 88, 87), (79, 78, 91, 90), (55, 75, 89, 81), (76, 66, 80, 88), (74, 65, 87, 86), (77, 64, 85, 84), (64, 74, 86, 85), (56, 79, 90, 83), (75, 73, 82, 89), (73, 56, 83, 82), (66, 55, 81, 80), (155, 141, 140, 166), (148, 139, 138, 165), (146, 132, 139, 148), (165, 138, 131, 142), (157, 136, 135, 147), (144, 137, 136, 157), (147, 135, 134, 156), (145, 133, 141, 155), (166, 140, 132, 146), (142, 131, 130, 143), (156, 134, 133, 145), (160, 171, 163, 563, 162, 161), (155, 166, 146, 148, 165, 142, 143, 164, 157, 147, 156, 145), (537, 122, 153, 551), (167, 172, 171, 170, 169, 168), (114, 108, 109, 115), (115, 109, 110, 116), (116, 110, 117), (545, 527, 92, 292), (107, 106, 112, 113), (106, 105, 111, 112), (105, 104, 111), (536, 125, 124, 538), (539, 126, 125, 536), (524, 127, 126, 539), (526, 128, 127, 524), (525, 129, 128, 526), (530, 152, 129, 525), (538, 124, 123, 535), (557, 302, 122, 537), (527, 528, 93, 92), (528, 529, 94, 93), (529, 540, 95, 94), (540, 541, 96, 95), (541, 542, 97, 96), (542, 543, 98, 97), (546, 544, 99, 300), (293, 107, 113, 294), (35, 0, 188, 233), (233, 188, 194, 234), (234, 194, 199, 235), (499, 494, 177, 236), (236, 177, 182, 237), (298, 296, 187, 238), (238, 187, 193, 239), (239, 193, 198, 240), (240, 198, 176, 241), (241, 176, 181, 242), (242, 181, 186, 243), (243, 186, 192, 244), (306, 304, 197, 245), (245, 197, 175, 246), (533, 531, 180, 247), (247, 180, 185, 248), (248, 185, 191, 249), (61, 287, 291, 60), (60, 291, 288, 59), (562, 567, 285, 58), (50, 282, 287, 61), (49, 284, 286, 54), (54, 286, 289, 53), (53, 289, 290, 52), (52, 290, 283, 51), (171, 272, 275, 170), (143, 337, 41, 273, 163, 164), (389, 387, 206, 218), (392, 390, 202, 211), (200, 195, 578, 570), (560, 395, 213, 554), (390, 388, 210, 202), (196, 190, 579, 577), (184, 11, 24, 285), (395, 393, 203, 213), (519, 386, 220, 497), (189, 190, 282, 283), (393, 391, 212, 203), (386, 394, 207, 220), (564, 179, 572, 573), (189, 183, 569, 571), (391, 374, 18, 212), (179, 174, 575, 572), (183, 178, 574, 569), (372, 389, 218, 297), (174, 196, 577, 575), (178, 200, 570, 574), (317, 311, 133, 134), (308, 313, 130, 131), (209, 219, 279, 277), (214, 216, 276, 281), (218, 206, 261, 269), (554, 213, 267, 556), (312, 317, 134, 135), (315, 308, 131, 138), (201, 209, 277, 275), (204, 214, 281, 278), (318, 312, 135, 136), (310, 315, 138, 139), (565, 204, 278, 566), (357, 354, 426, 428), (297, 218, 269, 299), (309, 314, 132, 140), (314, 310, 139, 132), (220, 207, 264, 266), (326, 322, 411, 413), (217, 17, 385, 452, 482), (205, 215, 280, 274), (216, 208, 272, 276), (497, 220, 266, 501), (328, 333, 417, 414), (316, 309, 140, 141), (201, 208, 476, 478), (211, 202, 263, 268), (202, 210, 271, 263), (365, 361, 432, 436), (203, 212, 270, 262), (311, 316, 141, 133), (313, 337, 143, 130), (219, 205, 274, 279), (339, 331, 416, 423), (371, 364, 434, 440), (213, 203, 262, 267), (212, 18, 47, 270), (67, 248, 249, 48), (68, 247, 248, 67), (552, 533, 247, 68), (100, 245, 246, 70), (301, 306, 245, 100), (102, 243, 244, 101), (103, 242, 243, 102), (104, 241, 242, 103), (105, 240, 241, 104), (106, 239, 240, 105), (107, 238, 239, 106), (293, 298, 238, 107), (72, 236, 237, 71), (484, 499, 236, 72), (62, 234, 235, 69), (63, 233, 234, 62), (77, 35, 233, 63), (84, 232, 35, 77), (85, 231, 232, 84), (86, 230, 231, 85), (87, 229, 230, 86), (88, 228, 229, 87), (80, 227, 228, 88), (81, 226, 227, 80), (89, 225, 226, 81), (82, 224, 225, 89), (83, 223, 224, 82), (90, 222, 223, 83), (91, 221, 222, 90), (78, 24, 221, 91), (324, 333, 117, 118), (335, 338, 144, 158), (334, 319, 150, 151), (322, 326, 119, 120), (339, 334, 151, 295), (327, 323, 121, 149), (328, 329, 115, 116), (321, 336, 153, 154), (320, 335, 158, 159), (326, 324, 118, 119), (330, 320, 159, 152), (338, 325, 137, 144), (558, 330, 152, 530), (325, 318, 136, 137), (340, 322, 120, 303), (329, 331, 114, 115), (515, 327, 149, 487), (332, 321, 154, 173), (333, 328, 116, 117), (281, 276, 160, 161), (276, 272, 171, 160), (566, 278, 162, 563), (277, 279, 168, 169), (279, 274, 167, 168), (275, 277, 169, 170), (275, 272, 208, 201), (278, 281, 161, 162), (274, 280, 172, 167), (273, 41, 17, 217), (287, 282, 190, 196), (288, 291, 174, 179), (283, 290, 183, 189), (286, 284, 195, 200), (567, 288, 179, 564), (289, 286, 200, 178), (283, 282, 50, 51), (285, 24, 78, 57, 58), (291, 287, 196, 174), (290, 289, 178, 183), (221, 24, 591, 603), (39, 44, 37, 42, 38, 43, 36, 41, 255, 250, 257, 252, 256, 251, 258, 253, 259, 254, 260, 265, 47, 46, 40, 45), (331, 339, 295, 114), (71, 237, 298, 293), (305, 373, 422, 420), (354, 368, 438, 426), (237, 182, 296, 298), (71, 293, 294, 72), (523, 545, 292, 69), (323, 340, 303, 121), (101, 244, 306, 301), (207, 305, 307, 264), (394, 373, 305, 207), (244, 192, 304, 306), (543, 546, 300, 98), (535, 123, 302, 557), (264, 307, 340, 323), (372, 297, 410, 419), (329, 328, 414, 415), (268, 263, 321, 332), (501, 266, 327, 515), (340, 307, 421, 424), (307, 305, 420, 421), (265, 260, 318, 325), (556, 267, 330, 558), (47, 265, 325, 338), (267, 262, 320, 330), (297, 299, 418, 410), (262, 270, 335, 320), (263, 271, 336, 321), (322, 340, 424, 411), (266, 264, 323, 327), (299, 269, 334, 339), (360, 357, 428, 430), (269, 261, 319, 334), (270, 47, 338, 335), (364, 360, 430, 434), (255, 41, 337, 313), (253, 258, 316, 311), (258, 251, 309, 316), (256, 252, 310, 314), (251, 256, 314, 309), (252, 257, 315, 310), (260, 254, 312, 318), (257, 250, 308, 315), (254, 259, 317, 312), (250, 255, 313, 308), (259, 253, 311, 317), (197, 304, 371, 367), (187, 296, 370, 361), (192, 186, 360, 364), (296, 182, 358, 370), (304, 192, 364, 371), (193, 187, 361, 365), (188, 0, 341, 362), (175, 197, 367, 353), (198, 193, 365, 368), (194, 188, 362, 366), (495, 175, 353, 517), (176, 198, 368, 354), (199, 194, 366, 369), (185, 180, 356, 359), (181, 176, 354, 357), (553, 199, 369, 559), (191, 185, 359, 363), (186, 181, 357, 360), (182, 177, 355, 358), (1, 10, 351, 342), (3, 1, 342, 344), (2, 11, 352, 343), (5, 3, 344, 346), (4, 2, 343, 345), (7, 5, 346, 348), (6, 4, 345, 347), (9, 7, 348, 350), (8, 6, 347, 349), (0, 9, 350, 341), (10, 8, 349, 351), (461, 464, 373, 394), (299, 339, 423, 418), (333, 324, 412, 417), (463, 456, 389, 372), (464, 371, 440, 473), (331, 329, 415, 416), (458, 441, 374, 391), (453, 461, 394, 386), (361, 370, 439, 432), (460, 458, 391, 393), (522, 453, 386, 519), (368, 365, 436, 438), (462, 460, 393, 395), (457, 455, 388, 390), (463, 372, 419, 472), (561, 462, 395, 560), (459, 457, 390, 392), (324, 326, 413, 412), (456, 454, 387, 389), (442, 451, 384, 375), (444, 442, 375, 377), (443, 452, 385, 376), (446, 444, 377, 379), (445, 443, 376, 378), (448, 446, 379, 381), (447, 445, 378, 380), (450, 448, 381, 383), (449, 447, 380, 382), (441, 450, 383, 374), (451, 449, 382, 384), (429, 427, 405, 399), (427, 425, 397, 405), (425, 437, 403, 397), (437, 435, 409, 403), (435, 431, 401, 409), (422, 433, 407, 420), (433, 429, 399, 407), (407, 399, 398, 406), (420, 407, 406, 421), (409, 401, 400, 408), (403, 409, 408, 402), (397, 403, 402, 396), (399, 405, 404, 398), (405, 397, 396, 404), (401, 410, 418, 400), (431, 419, 410, 401), (400, 418, 423, 416), (396, 402, 414, 417), (408, 400, 416, 415), (421, 406, 411, 424), (398, 404, 412, 413), (402, 408, 415, 414), (406, 398, 413, 411), (404, 396, 417, 412), (468, 472, 419, 431), (469, 467, 429, 433), (473, 469, 433, 422), (470, 468, 431, 435), (471, 470, 435, 437), (465, 471, 437, 425), (466, 465, 425, 427), (467, 466, 427, 429), (430, 428, 466, 467), (428, 426, 465, 466), (426, 438, 471, 465), (438, 436, 470, 471), (436, 432, 468, 470), (440, 434, 469, 473), (434, 430, 467, 469), (432, 439, 472, 468), (351, 349, 449, 451), (341, 350, 450, 441), (349, 347, 447, 449), (350, 348, 448, 450), (347, 345, 445, 447), (348, 346, 446, 448), (345, 343, 443, 445), (346, 344, 444, 446), (343, 352, 452, 443), (344, 342, 442, 444), (342, 351, 451, 442), (358, 355, 454, 456), (363, 359, 457, 459), (559, 369, 462, 561), (370, 463, 472, 439), (359, 356, 455, 457), (369, 366, 460, 462), (517, 353, 453, 522), (366, 362, 458, 460), (353, 367, 461, 453), (362, 341, 441, 458), (373, 464, 473, 422), (370, 358, 456, 463), (367, 371, 464, 461), (478, 476, 579, 571), (482, 452, 352, 576), (478, 480, 209, 201), (480, 479, 219, 209), (481, 476, 208, 216), (475, 474, 215, 205), (477, 483, 214, 204), (483, 481, 216, 214), (568, 477, 204, 565), (479, 475, 205, 219), (548, 517, 522, 550), (355, 518, 521, 454), (454, 521, 520, 387), (550, 522, 519, 549), (177, 494, 518, 355), (531, 495, 517, 548), (261, 500, 516, 319), (534, 501, 515, 547), (120, 502, 514, 303), (101, 301, 513, 510), (72, 294, 512, 484), (547, 515, 487, 551), (319, 516, 493, 150), (523, 555, 499, 484), (70, 246, 498, 492), (532, 497, 501, 534), (206, 496, 500, 261), (549, 519, 497, 532), (387, 520, 496, 206), (246, 175, 495, 498), (555, 553, 494, 499), (301, 100, 511, 513), (102, 101, 510, 509), (103, 102, 509, 508), (104, 103, 508, 507), (111, 104, 507, 491), (112, 111, 491, 490), (113, 112, 490, 489), (303, 514, 504, 121), (119, 505, 502, 120), (150, 493, 486, 108, 114, 295, 151), (108, 486, 488, 109), (109, 488, 485, 110), (110, 485, 506, 117), (117, 506, 503, 118), (118, 503, 505, 119), (294, 113, 489, 512), (121, 504, 487, 149), (100, 70, 492, 511), (235, 199, 553, 555), (388, 549, 532, 210), (210, 532, 534, 271), (69, 235, 555, 523), (336, 547, 551, 153), (271, 534, 547, 336), (180, 531, 548, 356), (455, 550, 549, 388), (356, 548, 550, 455), (518, 559, 561, 521), (521, 561, 560, 520), (494, 553, 559, 518), (500, 556, 558, 516), (502, 535, 557, 514), (510, 513, 546, 543), (484, 512, 545, 523), (516, 558, 530, 493), (492, 498, 533, 552), (496, 554, 556, 500), (520, 560, 554, 496), (498, 495, 531, 533), (513, 511, 544, 546), (509, 510, 543, 542), (508, 509, 542, 541), (507, 508, 541, 540), (491, 507, 540, 529), (490, 491, 529, 528), (489, 490, 528, 527), (514, 557, 537, 504), (505, 538, 535, 502), (493, 530, 525, 486), (486, 525, 526, 488), (488, 526, 524, 485), (485, 524, 539, 506), (506, 539, 536, 503), (503, 536, 538, 505), (512, 489, 527, 545), (504, 537, 551, 487), (511, 492, 552, 544), (482, 568, 565, 217), (285, 567, 564, 184), (273, 566, 563, 163), (217, 565, 566, 273), (184, 564, 573, 576), (59, 288, 567, 562), (571, 579, 190, 189), (571, 569, 480, 478), (572, 575, 483, 477), (574, 570, 475, 479), (577, 579, 476, 481), (576, 352, 11, 184), (573, 572, 477, 568), (569, 574, 479, 480), (575, 577, 481, 483), (576, 573, 568, 482), (570, 578, 474, 475), (581, 593, 592, 594, 595, 596, 597, 598, 599, 600, 601, 602, 603, 591, 590, 589, 588, 587, 586, 585, 584, 583, 582, 580), (228, 227, 597, 596), (34, 35, 581, 580), (26, 27, 588, 589), (227, 226, 598, 597), (33, 34, 580, 582), (25, 26, 589, 590), (226, 225, 599, 598), (32, 33, 582, 583), (24, 25, 590, 591), (225, 224, 600, 599), (31, 32, 583, 584), (232, 231, 592, 593), (224, 223, 601, 600), (30, 31, 584, 585), (231, 230, 594, 592), (223, 222, 602, 601), (29, 30, 585, 586), (230, 229, 595, 594), (222, 221, 603, 602), (28, 29, 586, 587), (35, 232, 593, 581), (229, 228, 596, 595), (27, 28, 587, 588)])
_uv = me_maint2_8.uv_layers.new(name='UVMap')
_uv.uv.foreach_set('vector', [0.9688, 0.7186, 0.7032, 0.7186, 0.7032, 0.7109, 0.9688, 0.7109, 0.9688, 0.7109, 0.7032, 0.7109, 0.7032, 0.6952, 0.9688, 0.6952, 0.9688, 0.6952, 0.7032, 0.6952, 0.7032, 0.6874, 0.9688, 0.6874, 0.9688, 0.6874, 0.7032, 0.6874, 0.7032, 0.6719, 0.9688, 0.6719, 0.9688, 0.6719, 0.7032, 0.6719, 0.7032, 0.6609, 0.9688, 0.6609, 0.9688, 0.6609, 0.7032, 0.6609, 0.7032, 0.6222, 0.9688, 0.6222, 0.9688, 0.6222, 0.7032, 0.6222, 0.7032, 0.5937, 0.9688, 0.5937, 0.9688, 0.5937, 0.7032, 0.5937, 0.7032, 0.5865, 0.9688, 0.5865, 0.9688, 0.5865, 0.7032, 0.5865, 0.7032, 0.578, 0.9688, 0.578, 0.9688, 0.578, 0.7032, 0.578, 0.7032, 0.5508, 0.9688, 0.5508, 0.9688, 0.5508, 0.7032, 0.5508, 0.7032, 0.5468, 0.9688, 0.5468, 0.2689, 0.6609, 0.2689, 0.6719, 0.2372, 0.6719, 0.2372, 0.6609, 0.2689, 0.5469, 0.2689, 0.5508, 0.2372, 0.5508, 0.2372, 0.5468, 0.2689, 0.6719, 0.2689, 0.6874, 0.2372, 0.6874, 0.2372, 0.6719, 0.2689, 0.5508, 0.2689, 0.578, 0.2372, 0.578, 0.2372, 0.5508, 0.2689, 0.6874, 0.2689, 0.6952, 0.2372, 0.6952, 0.2372, 0.6874, 0.2689, 0.578, 0.2689, 0.5865, 0.2372, 0.5865, 0.2372, 0.578, 0.2689, 0.6952, 0.2689, 0.7109, 0.2372, 0.7109, 0.2372, 0.6952, 0.2689, 0.5865, 0.2689, 0.5937, 0.2372, 0.5937, 0.2372, 0.5865, 0.2689, 0.7109, 0.2689, 0.7187, 0.2372, 0.7186, 0.2372, 0.7109, 0.2689, 0.5937, 0.2689, 0.6222, 0.2372, 0.6222, 0.2372, 0.5937, 0.2689, 0.6222, 0.2689, 0.6609, 0.2372, 0.6609, 0.2372, 0.6222, 0.2969, 0.5469, 0.2969, 0.5508, 0.125, 0.5508, 0.125, 0.5468, 0.2969, 0.5937, 0.2969, 0.6222, 0.125, 0.6222, 0.125, 0.5937, 0.2969, 0.6222, 0.2969, 0.6609, 0.125, 0.6609, 0.125, 0.6222, 0.2969, 0.6719, 0.2969, 0.6874, 0.125, 0.6874, 0.125, 0.6719, 0.2969, 0.6609, 0.2969, 0.6719, 0.125, 0.6719, 0.125, 0.6609, 0.2969, 0.6874, 0.2969, 0.6952, 0.125, 0.6952, 0.125, 0.6874, 0.2969, 0.5508, 0.2969, 0.578, 0.125, 0.578, 0.125, 0.5508, 0.2969, 0.6952, 0.2969, 0.7109, 0.125, 0.7109, 0.125, 0.6952, 0.2969, 0.578, 0.2969, 0.5865, 0.125, 0.5865, 0.125, 0.578, 0.2969, 0.7109, 0.2969, 0.7186, 0.125, 0.7186, 0.125, 0.7109, 0.2969, 0.5865, 0.2969, 0.5937, 0.125, 0.5937, 0.125, 0.5865, 1.0, 0.9797, 1.0, 0.9595, 1.0, 0.9392, 1.0, 0.9189, 1.0, 0.8987, 1.0, 1.0, 1.0, 0.09014, 1.0, 0.05805, 1.0, 0.05723, 1.0, 0.09071, 1.0, 0.6223, 1.0, 0.5938, 1.0, 0.5866, 1.0, 0.5781, 1.0, 0.5509, 1.0, 0.7289, 1.0, 0.7187, 1.0, 0.711, 1.0, 0.6953, 1.0, 0.6875, 1.0, 0.672, 1.0, 0.6609, 1.0, 0.8647, 1.0, 0.8308, 1.0, 0.7968, 1.0, 0.7813, 1.0, 0.7628, 1.0, 0.8987, 1.0, 0.5866, 1.0, 0.5938, 1.0, 0.5937, 1.0, 0.5865, 1.0, 0.711, 1.0, 0.7187, 1.0, 0.7186, 1.0, 0.7109, 1.0, 0.6609, 1.0, 0.672, 1.0, 0.6719, 1.0, 0.6609, 1.0, 0.5938, 1.0, 0.6223, 1.0, 0.6222, 1.0, 0.5937, 1.0, 0.5781, 1.0, 0.5866, 1.0, 0.5865, 1.0, 0.578, 1.0, 0.5469, 1.0, 0.5509, 1.0, 0.5508, 1.0, 0.5468, 1.0, 0.5509, 1.0, 0.5781, 1.0, 0.578, 1.0, 0.5508, 1.0, 0.6953, 1.0, 0.711, 1.0, 0.7109, 1.0, 0.6952, 1.0, 0.672, 1.0, 0.6875, 1.0, 0.6874, 1.0, 0.6719, 1.0, 0.6875, 1.0, 0.6953, 1.0, 0.6952, 1.0, 0.6874, 1.0, 0.6223, 1.0, 0.6609, 1.0, 0.6609, 1.0, 0.6222, 0.0, 0.6223, 0.0, 0.6222, 0.0, 0.6609, 0.0, 0.6609, 0.0, 0.6875, 0.0, 0.6874, 0.0, 0.6952, 0.0, 0.6953, 0.0, 0.672, 0.0, 0.6719, 0.0, 0.6874, 0.0, 0.6875, 0.0, 0.6953, 0.0, 0.6952, 0.0, 0.7109, 0.0, 0.711, 0.0, 0.5509, 0.0, 0.5508, 0.0, 0.578, 0.0, 0.5781, 0.0, 0.5475, 0.0, 0.5474, 0.0, 0.5514, 0.0, 0.5515, 0.0, 0.5781, 0.0, 0.578, 0.0, 0.5865, 0.0, 0.5866, 5.941e-08, 0.5938, 5.941e-08, 0.5937, 0.0, 0.6222, 0.0, 0.6223, 0.0, 0.6609, 0.0, 0.6609, 0.0, 0.6719, 0.0, 0.672, 0.0, 0.711, 0.0, 0.7109, 0.0, 0.7186, 0.0, 0.7187, 0.0, 0.5866, 0.0, 0.5865, 5.941e-08, 0.5937, 5.941e-08, 0.5938, 0.0, 0.8647, 0.0, 0.8987, 0.0, 0.7628, 0.0, 0.7813, 0.0, 0.7968, 0.0, 0.8308, 0.0, 0.6223, 0.0, 0.6609, 0.0, 0.672, 0.0, 0.6875, 0.0, 0.6953, 0.0, 0.711, 0.0, 0.7187, 0.0, 0.7289, 0.0, 0.5509, 0.0, 0.5781, 0.0, 0.5866, 5.941e-08, 0.5938, 0.0, 0.09014, 0.0, 0.09071, 0.0, 0.05723, 0.0, 0.05805, 0.0, 0.9797, 0.0, 1.0, 0.0, 0.8987, 0.0, 0.9189, 0.0, 0.9392, 0.0, 0.9595, 0.0, 0.2578, 0.0, 0.266, 0.0, 0.2358, 0.0, 0.2316, 0.0, 0.2316, 0.0, 0.2358, 0.0, 0.211, 0.0, 0.2074, 0.0, 0.2074, 0.0, 0.211, 0.0, 0.1833, 1.0, 0.3491, 1.0, 0.3178, 1.0, 0.3279, 1.0, 0.3605, 1.0, 0.2578, 1.0, 0.2316, 1.0, 0.2358, 1.0, 0.2626, 1.0, 0.2316, 1.0, 0.2074, 1.0, 0.211, 1.0, 0.2358, 1.0, 0.2074, 1.0, 0.1862, 1.0, 0.211, 0.0, 0.1866, 0.0, 0.1912, 0.0, 0.1577, 0.0, 0.1544, 0.0, 0.2187, 0.0, 0.2246, 0.0, 0.1912, 0.0, 0.1866, 0.0, 0.2508, 0.0, 0.2581, 0.0, 0.2246, 0.0, 0.2187, 0.0, 0.283, 0.0, 0.2916, 0.0, 0.2581, 0.0, 0.2508, 0.0, 0.3184, 0.0, 0.3279, 0.0, 0.2916, 0.0, 0.283, 0.0, 0.4531, 0.0, 0.4688, 0.0, 0.3279, 0.0, 0.3184, 0.0, 0.1544, 0.0, 0.1577, 0.0, 0.1242, 0.0, 0.1223, 0.0, 0.09942, 0.0, 0.1004, 0.0, 0.09071, 0.0, 0.09014, 1.0, 0.3178, 1.0, 0.283, 1.0, 0.2916, 1.0, 0.3279, 1.0, 0.283, 1.0, 0.2508, 1.0, 0.2581, 1.0, 0.2916, 1.0, 0.2508, 1.0, 0.2187, 1.0, 0.2246, 1.0, 0.2581, 1.0, 0.2187, 1.0, 0.1866, 1.0, 0.1912, 1.0, 0.2246, 1.0, 0.1866, 1.0, 0.1544, 1.0, 0.1577, 1.0, 0.1912, 1.0, 0.1544, 1.0, 0.1223, 1.0, 0.1242, 1.0, 0.1577, 1.0, 0.09942, 1.0, 0.09014, 1.0, 0.09071, 1.0, 0.1004, 1.0, 0.2794, 1.0, 0.2578, 1.0, 0.2626, 1.0, 0.2866, 0.9687, 0.5469, 0.7031, 0.5469, 0.7032, 0.5152, 0.9688, 0.5152, 0.9688, 0.5152, 0.7032, 0.5152, 0.7032, 0.4795, 0.9688, 0.4795, 0.9688, 0.4795, 0.7032, 0.4795, 0.7032, 0.4688, 0.9688, 0.4688, 0.9688, 0.4374, 0.7032, 0.4374, 0.7032, 0.367, 0.9688, 0.367, 0.9688, 0.367, 0.7032, 0.367, 0.7032, 0.3594, 0.9688, 0.3594, 0.9688, 0.2813, 0.7032, 0.2813, 0.7032, 0.2578, 0.9688, 0.2578, 0.9688, 0.2578, 0.7032, 0.2578, 0.7032, 0.2316, 0.9688, 0.2316, 0.9688, 0.2316, 0.7032, 0.2316, 0.7032, 0.2074, 0.9688, 0.2074, 0.9688, 0.2074, 0.7032, 0.2074, 0.7032, 0.1833, 0.9688, 0.1833, 0.9688, 0.1833, 0.7032, 0.1833, 0.7032, 0.1591, 0.9688, 0.1591, 0.9688, 0.1591, 0.7032, 0.1591, 0.7032, 0.135, 0.9688, 0.135, 0.9688, 0.135, 0.7032, 0.135, 0.7032, 0.1108, 0.9688, 0.1108, 0.9688, 0.0936, 0.7032, 0.0936, 0.7032, 0.0867, 0.9688, 0.0867, 0.9688, 0.0867, 0.7032, 0.0867, 0.7032, 0.06255, 0.9688, 0.06255, 0.9688, 0.05805, 0.7032, 0.05805, 0.7032, 0.05723, 0.9688, 0.05723, 0.9688, 0.05723, 0.7032, 0.05723, 0.7032, 0.02664, 0.9688, 0.02664, 0.9688, 0.02664, 0.7032, 0.02664, 0.7032, 0.0, 0.9688, 0.0, 1.0, 0.8647, 0.9688, 0.8647, 0.9688, 0.8308, 1.0, 0.8308, 1.0, 0.8308, 0.9688, 0.8308, 0.9688, 0.7968, 1.0, 0.7968, 1.0, 0.7813, 0.9688, 0.7813, 0.9688, 0.7628, 1.0, 0.7628, 1.0, 0.8987, 0.9688, 0.8987, 0.9688, 0.8647, 1.0, 0.8647, 1.0, 1.0, 0.9688, 1.0, 0.9688, 0.9797, 1.0, 0.9797, 1.0, 0.9797, 0.9688, 0.9797, 0.9688, 0.9595, 1.0, 0.9595, 1.0, 0.9595, 0.9688, 0.9595, 0.9688, 0.9392, 1.0, 0.9392, 1.0, 0.9392, 0.9688, 0.9392, 0.9688, 0.9189, 1.0, 0.9189, 0.0, 0.8987, 0.125, 0.8987, 0.125, 0.9189, 0.0, 0.9189, 0.0, 0.7187, 0.04688, 0.7187, 0.125, 0.7187, 0.125, 0.7628, 0.0, 0.7628, 0.0, 0.7289, 0.7698, 0.3594, 0.7698, 0.367, 0.7391, 0.367, 0.7391, 0.3594, 0.7698, 0.0, 0.7698, 0.02664, 0.7391, 0.02664, 0.7391, 0.0, 0.9672, 0.9797, 0.9672, 1.0, 0.8697, 1.0, 0.8697, 0.9797, 0.7698, 0.4531, 0.7698, 0.4688, 0.7391, 0.4688, 0.7391, 0.4531, 0.7698, 0.02664, 0.7698, 0.05723, 0.7391, 0.05723, 0.7391, 0.02664, 0.9672, 0.8647, 0.9672, 0.8987, 0.8697, 0.8987, 0.8697, 0.8647, 0.7032, 0.7628, 0.7031, 0.7187, 0.9687, 0.7187, 0.9688, 0.7628, 0.2689, 0.4688, 0.2689, 0.4795, 0.2372, 0.4795, 0.2372, 0.4688, 0.7698, 0.05887, 0.7698, 0.06255, 0.7391, 0.06255, 0.7391, 0.05887, 0.7032, 0.9189, 0.7032, 0.8987, 0.9688, 0.8987, 0.9688, 0.9189, 0.2689, 0.4795, 0.2689, 0.5152, 0.2372, 0.5152, 0.2372, 0.4795, 0.1271, 0.06255, 0.1271, 0.0867, 0.08422, 0.0867, 0.08422, 0.06255, 0.9672, 0.7813, 0.9672, 0.7968, 0.8697, 0.7968, 0.8697, 0.7813, 0.9672, 0.9189, 0.9672, 0.9392, 0.8697, 0.9392, 0.8697, 0.9189, 0.2689, 0.5152, 0.2689, 0.5469, 0.2372, 0.5469, 0.2372, 0.5152, 0.9672, 0.7968, 0.9672, 0.8308, 0.8697, 0.8308, 0.8697, 0.7968, 0.9672, 0.9392, 0.9672, 0.9595, 0.8697, 0.9595, 0.8697, 0.9392, 0.7698, 0.2813, 0.7698, 0.3594, 0.7391, 0.3594, 0.7391, 0.2813, 0.9672, 0.8308, 0.9672, 0.8647, 0.8697, 0.8647, 0.8697, 0.8308, 0.9672, 0.9595, 0.9672, 0.9797, 0.8697, 0.9797, 0.8697, 0.9595, 0.04688, 0.5865, 0.04688, 0.5937, 5.941e-08, 0.5937, 0.0, 0.5865, 0.04688, 0.7109, 0.04688, 0.7186, 0.0, 0.7186, 0.0, 0.7109, 0.2967, 0.9392, 0.2967, 0.9595, 0.125, 0.9595, 0.125, 0.9392, 0.2967, 0.8308, 0.2967, 0.8647, 0.125, 0.8647, 0.125, 0.8308, 0.2967, 0.3594, 0.2967, 0.367, 0.125, 0.367, 0.125, 0.3594, 0.2967, 0.4531, 0.2967, 0.4688, 0.125, 0.4688, 0.125, 0.4531, 0.04688, 0.578, 0.04688, 0.5865, 0.0, 0.5865, 0.0, 0.578, 0.04688, 0.6952, 0.04688, 0.7109, 0.0, 0.7109, 0.0, 0.6952, 0.2967, 0.9189, 0.2967, 0.9392, 0.125, 0.9392, 0.125, 0.9189, 0.2967, 0.7968, 0.2967, 0.8308, 0.125, 0.8308, 0.125, 0.7968, 0.04688, 0.5508, 0.04688, 0.578, 0.0, 0.578, 0.0, 0.5508, 0.04688, 0.6874, 0.04688, 0.6952, 0.0, 0.6952, 0.0, 0.6874, 0.2968, 0.7813, 0.2967, 0.7968, 0.125, 0.7968, 0.125, 0.7813, 0.7388, 0.1591, 0.7388, 0.1833, 0.7388, 0.1833, 0.7388, 0.1591, 0.2967, 0.2813, 0.2967, 0.3594, 0.125, 0.3594, 0.125, 0.2813, 0.04688, 0.6609, 0.04688, 0.6719, 0.0, 0.6719, 0.0, 0.6609, 0.04688, 0.6719, 0.04688, 0.6874, 0.0, 0.6874, 0.0, 0.6719, 0.2967, 0.06255, 0.2967, 0.0867, 0.125, 0.0867, 0.125, 0.06255, 0.7433, 0.135, 0.7433, 0.1108, 0.7433, 0.1108, 0.7433, 0.135, 0.2372, 0.7628, 0.2372, 0.7187, 0.2689, 0.7187, 0.297, 0.7187, 0.297, 0.7628, 0.2967, 0.9797, 0.2967, 1.0, 0.125, 1.0, 0.125, 0.9797, 0.2967, 0.8647, 0.2967, 0.8987, 0.125, 0.8987, 0.125, 0.8647, 0.2967, 0.05887, 0.2967, 0.06255, 0.125, 0.06255, 0.125, 0.05887, 0.7433, 0.2074, 0.7433, 0.1833, 0.7433, 0.1833, 0.7433, 0.2074, 0.04688, 0.6222, 0.04688, 0.6609, 0.0, 0.6609, 0.0, 0.6222, 0.2372, 0.9189, 0.2372, 0.8987, 0.2969, 0.8987, 0.2969, 0.9189, 0.2967, 0.0, 0.2967, 0.02664, 0.125, 0.02664, 0.125, 0.0, 0.2967, 0.02664, 0.2967, 0.05723, 0.125, 0.05723, 0.125, 0.02664, 0.7388, 0.2316, 0.7388, 0.2578, 0.7388, 0.2578, 0.7388, 0.2316, 0.2967, 0.4795, 0.2967, 0.5152, 0.125, 0.5152, 0.125, 0.4795, 0.04688, 0.5937, 0.04688, 0.6222, 0.0, 0.6222, 5.941e-08, 0.5937, 0.04688, 0.7186, 0.04688, 0.7187, 0.0, 0.7187, 0.0, 0.7186, 0.2967, 0.9595, 0.2967, 0.9797, 0.125, 0.9797, 0.125, 0.9595, 0.7433, 0.2813, 0.7433, 0.2578, 0.7433, 0.2578, 0.7433, 0.2813, 0.7388, 0.0936, 0.7388, 0.1108, 0.7388, 0.1108, 0.7388, 0.0936, 0.2967, 0.4688, 0.2967, 0.4795, 0.125, 0.4795, 0.125, 0.4688, 0.2967, 0.5152, 0.2969, 0.5469, 0.125, 0.5469, 0.125, 0.5152, 1.0, 0.02664, 0.9688, 0.02664, 0.9688, 0.0, 1.0, 0.0, 1.0, 0.05723, 0.9688, 0.05723, 0.9688, 0.02664, 1.0, 0.02664, 1.0, 0.05805, 0.9688, 0.05805, 0.9688, 0.05723, 1.0, 0.05723, 1.0, 0.0867, 0.9688, 0.0867, 0.9688, 0.06255, 1.0, 0.06255, 1.0, 0.09385, 0.9688, 0.0936, 0.9688, 0.0867, 1.0, 0.0867, 1.0, 0.135, 0.9688, 0.135, 0.9688, 0.1108, 1.0, 0.1108, 1.0, 0.1591, 0.9688, 0.1591, 0.9688, 0.135, 1.0, 0.135, 1.0, 0.1833, 0.9688, 0.1833, 0.9688, 0.1591, 1.0, 0.1591, 1.0, 0.2074, 0.9688, 0.2074, 0.9688, 0.1833, 1.0, 0.1833, 1.0, 0.2316, 0.9688, 0.2316, 0.9688, 0.2074, 1.0, 0.2074, 1.0, 0.2578, 0.9688, 0.2578, 0.9688, 0.2316, 1.0, 0.2316, 1.0, 0.2794, 0.9688, 0.2813, 0.9688, 0.2578, 1.0, 0.2578, 1.0, 0.367, 0.9688, 0.367, 0.9688, 0.3594, 1.0, 0.3594, 1.0, 0.4374, 0.9688, 0.4374, 0.9688, 0.367, 1.0, 0.367, 1.0, 0.4795, 0.9688, 0.4795, 0.9688, 0.4688, 1.0, 0.4688, 1.0, 0.5152, 0.9688, 0.5152, 0.9688, 0.4795, 1.0, 0.4795, 1.0, 0.5463, 0.9687, 0.5463, 0.9688, 0.5152, 1.0, 0.5152, 0.9653, 0.5587, 0.934, 0.5587, 0.934, 0.5588, 0.9653, 0.5588, 1.0, 0.5518, 0.9688, 0.5518, 0.9688, 0.5478, 1.0, 0.5478, 1.0, 0.578, 0.9688, 0.578, 0.9688, 0.5508, 1.0, 0.5508, 1.0, 0.5865, 0.9688, 0.5865, 0.9688, 0.578, 1.0, 0.578, 1.0, 0.5937, 0.9688, 0.5937, 0.9688, 0.5865, 1.0, 0.5865, 1.0, 0.6222, 0.9688, 0.6222, 0.9688, 0.5937, 1.0, 0.5937, 1.0, 0.6609, 0.9688, 0.6609, 0.9688, 0.6222, 1.0, 0.6222, 1.0, 0.6719, 0.9688, 0.6719, 0.9688, 0.6609, 1.0, 0.6609, 1.0, 0.6874, 0.9688, 0.6874, 0.9688, 0.6719, 1.0, 0.6719, 1.0, 0.6952, 0.9688, 0.6952, 0.9688, 0.6874, 1.0, 0.6874, 1.0, 0.7109, 0.9688, 0.7109, 0.9688, 0.6952, 1.0, 0.6952, 1.0, 0.7186, 0.9688, 0.7186, 0.9688, 0.7109, 1.0, 0.7109, 1.0, 0.7187, 0.9687, 0.7187, 0.9688, 0.7186, 1.0, 0.7186, 0.04685, 0.1591, 0.04685, 0.1833, 0.0, 0.1833, 0.0, 0.1591, 0.04685, 0.5152, 0.04688, 0.5463, 0.0, 0.5463, 0.0, 0.5152, 0.04685, 0.3594, 0.04685, 0.367, 0.0, 0.367, 0.0, 0.3594, 0.04685, 0.1108, 0.04685, 0.135, 0.0, 0.135, 0.0, 0.1108, 0.04685, 0.2813, 0.04685, 0.3594, 0.0, 0.3594, 0.0, 0.2813, 0.04685, 0.06255, 0.04685, 0.0867, 0.0, 0.0867, 0.0, 0.06255, 0.04685, 0.2074, 0.04685, 0.2316, 0.0, 0.2316, 0.0, 0.2074, 0.04685, 0.02664, 0.04685, 0.05723, 0.0, 0.05723, 0.0, 0.02664, 0.04685, 0.4795, 0.04685, 0.5152, 0.0, 0.5152, 0.0, 0.4795, 0.04685, 0.135, 0.04685, 0.1591, 0.0, 0.1591, 0.0, 0.135, 0.04685, 0.4688, 0.04685, 0.4795, 0.0, 0.4795, 0.0, 0.4688, 0.0828, 0.4973, 0.0828, 0.4973, 0.07224, 0.4973, 0.07224, 0.4973, 0.04685, 0.4531, 0.04685, 0.4688, 0.0, 0.4688, 0.0, 0.4531, 0.04688, 0.5474, 0.04688, 0.5514, 0.0, 0.5514, 0.0, 0.5474, 0.04685, 0.09375, 0.04685, 0.1108, 0.0, 0.1108, 0.0, 0.09385, 0.04685, 0.2316, 0.04685, 0.2578, 0.0, 0.2578, 0.0, 0.2316, 0.04685, 0.05887, 0.04685, 0.06255, 0.0, 0.06255, 0.0, 0.05887, 0.04685, 0.0, 0.04685, 0.02664, 0.0, 0.02664, 0.0, 0.0, 0.04685, 0.1833, 0.04685, 0.2074, 0.0, 0.2074, 0.0, 0.1833, 0.125, 0.8308, 0.125, 0.8647, 0.0, 0.8647, 0.0, 0.8308, 0.125, 0.8647, 0.125, 0.8987, 0.0, 0.8987, 0.0, 0.8647, 0.125, 0.7813, 0.125, 0.7968, 0.0, 0.7968, 0.0, 0.7813, 0.125, 0.9392, 0.125, 0.9595, 0.0, 0.9595, 0.0, 0.9392, 0.125, 0.9595, 0.125, 0.9797, 0.0, 0.9797, 0.0, 0.9595, 0.125, 0.9189, 0.125, 0.9392, 0.0, 0.9392, 0.0, 0.9189, 0.125, 0.9189, 0.125, 0.8987, 0.2967, 0.8987, 0.2967, 0.9189, 0.125, 0.7968, 0.125, 0.8308, 0.0, 0.8308, 0.0, 0.7968, 0.125, 0.9797, 0.125, 1.0, 0.0, 1.0, 0.0, 0.9797, 0.125, 0.7628, 0.125, 0.7187, 0.2969, 0.7187, 0.2969, 0.7628, 0.9688, 0.8647, 0.9688, 0.8987, 0.7032, 0.8987, 0.7032, 0.8647, 0.9688, 0.7968, 0.9688, 0.8308, 0.7032, 0.8308, 0.7032, 0.7968, 0.9688, 0.9189, 0.9688, 0.9392, 0.7032, 0.9392, 0.7032, 0.9189, 0.9688, 0.9797, 0.9688, 1.0, 0.7032, 1.0, 0.7032, 0.9797, 0.9688, 0.7813, 0.9688, 0.7968, 0.7032, 0.7968, 0.7032, 0.7813, 0.9688, 0.9595, 0.9688, 0.9797, 0.7032, 0.9797, 0.7032, 0.9595, 0.9688, 0.9189, 0.9688, 0.8987, 1.0, 0.8987, 1.0, 0.9189, 0.9688, 0.7628, 0.9687, 0.7187, 1.0, 0.7187, 1.0, 0.7289, 1.0, 0.7628, 0.9688, 0.8308, 0.9688, 0.8647, 0.7032, 0.8647, 0.7032, 0.8308, 0.9688, 0.9392, 0.9688, 0.9595, 0.7032, 0.9595, 0.7032, 0.9392, 0.9731, 0.7177, 0.9731, 0.7178, 0.9731, 0.7178, 0.9731, 0.7177, 0.1235, 0.5937, 0.1235, 0.6222, 0.1235, 0.6609, 0.1235, 0.6719, 0.1235, 0.6874, 0.1235, 0.6952, 0.1235, 0.7109, 0.1235, 0.7187, 0.1235, 0.7186, 0.1235, 0.7109, 0.1235, 0.6952, 0.1235, 0.6874, 0.1235, 0.6719, 0.1235, 0.6609, 0.1235, 0.6222, 0.1235, 0.5937, 0.1235, 0.5865, 0.1235, 0.578, 0.1235, 0.5508, 0.1235, 0.5468, 0.1235, 0.5468, 0.1235, 0.5508, 0.1235, 0.578, 0.1235, 0.5865, 0.04685, 0.2578, 0.04685, 0.2813, 0.0, 0.2813, 0.0, 0.2578, 1.0, 0.3594, 0.9688, 0.3594, 0.9688, 0.2813, 1.0, 0.2794, 0.0008566, 0.4655, 0.01983, 0.4655, 0.01983, 0.4655, 0.0008566, 0.4655, 0.7388, 0.1833, 0.7388, 0.2074, 0.7388, 0.2074, 0.7388, 0.1833, 0.9688, 0.3594, 0.7032, 0.3594, 0.7032, 0.2813, 0.9688, 0.2813, 1.0, 0.3594, 1.0, 0.2794, 1.0, 0.2866, 1.0, 0.367, 1.0, 0.4531, 1.0, 0.3491, 1.0, 0.3605, 1.0, 0.4688, 0.04685, 0.0867, 0.04685, 0.09375, 0.0, 0.09385, 0.0, 0.0867, 1.0, 0.1108, 0.9688, 0.1108, 0.9688, 0.0936, 1.0, 0.09385, 0.2967, 0.0867, 0.2967, 0.0936, 0.125, 0.0936, 0.125, 0.0867, 0.1271, 0.0867, 0.1271, 0.0936, 0.08422, 0.0936, 0.08422, 0.0867, 0.9688, 0.1108, 0.7032, 0.1108, 0.7032, 0.0936, 0.9688, 0.0936, 1.0, 0.1223, 1.0, 0.09942, 1.0, 0.1004, 1.0, 0.1242, 0.0, 0.1223, 0.0, 0.1242, 0.0, 0.1004, 0.0, 0.09942, 0.125, 0.0867, 0.125, 0.0936, 0.04685, 0.09375, 0.04685, 0.0867, 0.1289, 0.2793, 0.09817, 0.2793, 0.09817, 0.2793, 0.1289, 0.2793, 0.7433, 0.2316, 0.7433, 0.2074, 0.7433, 0.2074, 0.7433, 0.2316, 0.125, 0.0, 0.125, 0.02664, 0.04685, 0.02664, 0.04685, 0.0, 0.125, 0.05887, 0.125, 0.06255, 0.04685, 0.06255, 0.04685, 0.05887, 0.05132, 0.3299, 0.1261, 0.3297, 0.1261, 0.3297, 0.05132, 0.3299, 0.1261, 0.3297, 0.2907, 0.3297, 0.2907, 0.3297, 0.1261, 0.3297, 0.125, 0.5474, 0.125, 0.5514, 0.04688, 0.5514, 0.04688, 0.5474, 0.125, 0.4531, 0.125, 0.4688, 0.04685, 0.4688, 0.04685, 0.4531, 0.1004, 0.4973, 0.1004, 0.4973, 0.0828, 0.4973, 0.0828, 0.4973, 0.125, 0.4688, 0.125, 0.4795, 0.04685, 0.4795, 0.04685, 0.4688, 0.2967, 0.2793, 0.125, 0.2793, 0.125, 0.2793, 0.2967, 0.2793, 0.125, 0.4795, 0.125, 0.5152, 0.04685, 0.5152, 0.04685, 0.4795, 0.125, 0.02664, 0.125, 0.05723, 0.04685, 0.05723, 0.04685, 0.02664, 0.7433, 0.1108, 0.7433, 0.09375, 0.7433, 0.09375, 0.7433, 0.1108, 0.125, 0.06255, 0.125, 0.0867, 0.04685, 0.0867, 0.04685, 0.06255, 0.125, 0.2813, 0.125, 0.3594, 0.04685, 0.3594, 0.04685, 0.2813, 0.7388, 0.135, 0.7388, 0.1591, 0.7388, 0.1591, 0.7388, 0.135, 0.125, 0.3594, 0.125, 0.367, 0.04685, 0.367, 0.04685, 0.3594, 0.125, 0.5152, 0.125, 0.5463, 0.04688, 0.5463, 0.04685, 0.5152, 0.7388, 0.1108, 0.7388, 0.135, 0.7388, 0.135, 0.7388, 0.1108, 0.125, 0.7186, 0.125, 0.7187, 0.04688, 0.7187, 0.04688, 0.7186, 0.125, 0.5937, 0.125, 0.6222, 0.04688, 0.6222, 0.04688, 0.5937, 0.125, 0.6222, 0.125, 0.6609, 0.04688, 0.6609, 0.04688, 0.6222, 0.125, 0.6719, 0.125, 0.6874, 0.04688, 0.6874, 0.04688, 0.6719, 0.125, 0.6609, 0.125, 0.6719, 0.04688, 0.6719, 0.04688, 0.6609, 0.125, 0.6874, 0.125, 0.6952, 0.04688, 0.6952, 0.04688, 0.6874, 0.125, 0.5508, 0.125, 0.578, 0.04688, 0.578, 0.04688, 0.5508, 0.125, 0.6952, 0.125, 0.7109, 0.04688, 0.7109, 0.04688, 0.6952, 0.125, 0.578, 0.125, 0.5865, 0.04688, 0.5865, 0.04688, 0.578, 0.125, 0.7109, 0.125, 0.7186, 0.04688, 0.7186, 0.04688, 0.7109, 0.125, 0.5865, 0.125, 0.5937, 0.04688, 0.5937, 0.04688, 0.5865, 0.9672, 0.0867, 0.9672, 0.0936, 0.8697, 0.0936, 0.8697, 0.0867, 0.9672, 0.2578, 0.9672, 0.2813, 0.8697, 0.2813, 0.8697, 0.2578, 0.9672, 0.1108, 0.9672, 0.135, 0.8697, 0.135, 0.8697, 0.1108, 0.9672, 0.2813, 0.9672, 0.3594, 0.8697, 0.3594, 0.8697, 0.2813, 0.9672, 0.0936, 0.9672, 0.1108, 0.8697, 0.1108, 0.8697, 0.0936, 0.9672, 0.2316, 0.9672, 0.2578, 0.8697, 0.2578, 0.8697, 0.2316, 0.7874, 0.5152, 0.7874, 0.5469, 0.7054, 0.5469, 0.7054, 0.5152, 0.9672, 0.06255, 0.9672, 0.0867, 0.8697, 0.0867, 0.8697, 0.06255, 0.7311, 0.2074, 0.7311, 0.2316, 0.7137, 0.2316, 0.7137, 0.2074, 0.7874, 0.4795, 0.7874, 0.5152, 0.7054, 0.5152, 0.7054, 0.4795, 0.9672, 0.05887, 0.9672, 0.06255, 0.8697, 0.06255, 0.8697, 0.05887, 0.7311, 0.1833, 0.7311, 0.2074, 0.7137, 0.2074, 0.7137, 0.1833, 0.7874, 0.4688, 0.7874, 0.4795, 0.7054, 0.4795, 0.7054, 0.4688, 0.9672, 0.02664, 0.9672, 0.05723, 0.8697, 0.05723, 0.8697, 0.02664, 0.9672, 0.1591, 0.9672, 0.1833, 0.8697, 0.1833, 0.8697, 0.1591, 0.9672, 0.4531, 0.9672, 0.4688, 0.8697, 0.4688, 0.8697, 0.4531, 0.9672, 0.0, 0.9672, 0.02664, 0.8697, 0.02664, 0.8697, 0.0, 0.9672, 0.135, 0.9672, 0.1591, 0.8697, 0.1591, 0.8697, 0.135, 0.9672, 0.3594, 0.9672, 0.367, 0.8697, 0.367, 0.8697, 0.3594, 0.7874, 0.6222, 0.7874, 0.6609, 0.7054, 0.6609, 0.7054, 0.6222, 0.7874, 0.5937, 0.7874, 0.6222, 0.7054, 0.6222, 0.7054, 0.5937, 0.7874, 0.7109, 0.7874, 0.7186, 0.7054, 0.7187, 0.7054, 0.7109, 0.7874, 0.5865, 0.7874, 0.5937, 0.7054, 0.5937, 0.7054, 0.5865, 0.7874, 0.6952, 0.7874, 0.7109, 0.7054, 0.7109, 0.7054, 0.6952, 0.7874, 0.578, 0.7874, 0.5865, 0.7054, 0.5865, 0.7054, 0.578, 0.7874, 0.6874, 0.7874, 0.6952, 0.7054, 0.6952, 0.7054, 0.6874, 0.7874, 0.5508, 0.7874, 0.578, 0.7054, 0.578, 0.7054, 0.5508, 0.7874, 0.6719, 0.7874, 0.6874, 0.7054, 0.6874, 0.7054, 0.6719, 0.7874, 0.5468, 0.7874, 0.5508, 0.7054, 0.5508, 0.7054, 0.5469, 0.7874, 0.6609, 0.7874, 0.6719, 0.7054, 0.6719, 0.7054, 0.6609, 0.1651, 0.0867, 0.1651, 0.0936, 0.1271, 0.0936, 0.1271, 0.0867, 0.125, 0.2793, 0.04685, 0.2793, 0.04685, 0.2793, 0.125, 0.2793, 0.7433, 0.1833, 0.7433, 0.1591, 0.7433, 0.1591, 0.7433, 0.1833, 0.797, 0.2813, 0.797, 0.3594, 0.7698, 0.3594, 0.7698, 0.2813, 0.1141, 0.4636, 0.1591, 0.4636, 0.1591, 0.4636, 0.1141, 0.4636, 0.7433, 0.2578, 0.7433, 0.2316, 0.7433, 0.2316, 0.7433, 0.2578, 0.2969, 0.5152, 0.297, 0.5469, 0.2689, 0.5469, 0.2689, 0.5152, 0.1651, 0.06255, 0.1651, 0.0867, 0.1271, 0.0867, 0.1271, 0.06255, 0.7388, 0.2578, 0.7388, 0.2813, 0.7388, 0.2813, 0.7388, 0.2578, 0.2969, 0.4795, 0.2969, 0.5152, 0.2689, 0.5152, 0.2689, 0.4795, 0.797, 0.05887, 0.797, 0.06255, 0.7698, 0.06255, 0.7698, 0.05887, 0.7388, 0.2074, 0.7388, 0.2316, 0.7388, 0.2316, 0.7388, 0.2074, 0.2969, 0.4688, 0.2969, 0.4795, 0.2689, 0.4795, 0.2689, 0.4688, 0.797, 0.02664, 0.797, 0.05723, 0.7698, 0.05723, 0.7698, 0.02664, 0.1561, 0.2793, 0.1289, 0.2793, 0.1289, 0.2793, 0.1561, 0.2793, 0.797, 0.4531, 0.797, 0.4688, 0.7698, 0.4688, 0.7698, 0.4531, 0.797, 0.0, 0.797, 0.02664, 0.7698, 0.02664, 0.7698, 0.0, 0.7433, 0.1591, 0.7433, 0.135, 0.7433, 0.135, 0.7433, 0.1591, 0.797, 0.3594, 0.797, 0.367, 0.7698, 0.367, 0.7698, 0.3594, 0.297, 0.6222, 0.297, 0.6609, 0.2689, 0.6609, 0.2689, 0.6222, 0.297, 0.5937, 0.297, 0.6222, 0.2689, 0.6222, 0.2689, 0.5937, 0.297, 0.7109, 0.297, 0.7187, 0.2689, 0.7187, 0.2689, 0.7109, 0.297, 0.5865, 0.297, 0.5937, 0.2689, 0.5937, 0.2689, 0.5865, 0.297, 0.6952, 0.297, 0.7109, 0.2689, 0.7109, 0.2689, 0.6952, 0.297, 0.578, 0.297, 0.5865, 0.2689, 0.5865, 0.2689, 0.578, 0.297, 0.6874, 0.297, 0.6952, 0.2689, 0.6952, 0.2689, 0.6874, 0.297, 0.5508, 0.297, 0.578, 0.2689, 0.578, 0.2689, 0.5508, 0.297, 0.6719, 0.297, 0.6874, 0.2689, 0.6874, 0.2689, 0.6719, 0.297, 0.5469, 0.297, 0.5508, 0.2689, 0.5508, 0.2689, 0.5469, 0.297, 0.6609, 0.297, 0.6719, 0.2689, 0.6719, 0.2689, 0.6609, 0.1271, 0.135, 0.1271, 0.1591, 0.08422, 0.1591, 0.08422, 0.135, 0.1271, 0.1591, 0.1271, 0.1833, 0.08422, 0.1833, 0.08422, 0.1591, 0.1271, 0.1833, 0.1271, 0.2074, 0.08422, 0.2074, 0.08422, 0.1833, 0.1271, 0.2074, 0.1271, 0.2316, 0.08422, 0.2316, 0.08422, 0.2074, 0.1271, 0.2316, 0.1271, 0.2578, 0.08422, 0.2578, 0.08422, 0.2316, 0.1271, 0.0936, 0.1271, 0.1108, 0.08422, 0.1108, 0.08422, 0.0936, 0.1271, 0.1108, 0.1271, 0.135, 0.08422, 0.135, 0.08422, 0.1108, 0.2967, 0.1108, 0.2967, 0.135, 0.125, 0.135, 0.125, 0.1108, 0.2967, 0.0936, 0.2967, 0.1108, 0.125, 0.1108, 0.125, 0.0936, 0.2967, 0.2316, 0.2967, 0.2578, 0.125, 0.2578, 0.125, 0.2316, 0.2967, 0.2074, 0.2967, 0.2316, 0.125, 0.2316, 0.125, 0.2074, 0.2967, 0.1833, 0.2967, 0.2074, 0.125, 0.2074, 0.125, 0.1833, 0.2967, 0.135, 0.2967, 0.1591, 0.125, 0.1591, 0.125, 0.135, 0.2967, 0.1591, 0.2967, 0.1833, 0.125, 0.1833, 0.125, 0.1591, 0.2967, 0.2578, 0.2967, 0.2813, 0.125, 0.2813, 0.125, 0.2578, 0.1271, 0.2578, 0.1271, 0.2813, 0.08422, 0.2813, 0.08422, 0.2578, 0.125, 0.2578, 0.125, 0.2813, 0.04685, 0.2813, 0.04685, 0.2578, 0.125, 0.1833, 0.125, 0.2074, 0.04685, 0.2074, 0.04685, 0.1833, 0.125, 0.2316, 0.125, 0.2578, 0.04685, 0.2578, 0.04685, 0.2316, 0.125, 0.0936, 0.125, 0.1108, 0.04685, 0.1108, 0.04685, 0.09375, 0.125, 0.135, 0.125, 0.1591, 0.04685, 0.1591, 0.04685, 0.135, 0.125, 0.2074, 0.125, 0.2316, 0.04685, 0.2316, 0.04685, 0.2074, 0.125, 0.1108, 0.125, 0.135, 0.04685, 0.135, 0.04685, 0.1108, 0.125, 0.1591, 0.125, 0.1833, 0.04685, 0.1833, 0.04685, 0.1591, 0.1651, 0.2578, 0.1651, 0.2813, 0.1271, 0.2813, 0.1271, 0.2578, 0.1651, 0.1108, 0.1651, 0.135, 0.1271, 0.135, 0.1271, 0.1108, 0.1651, 0.0936, 0.1651, 0.1108, 0.1271, 0.1108, 0.1271, 0.0936, 0.1651, 0.2316, 0.1651, 0.2578, 0.1271, 0.2578, 0.1271, 0.2316, 0.1651, 0.2074, 0.1651, 0.2316, 0.1271, 0.2316, 0.1271, 0.2074, 0.1651, 0.1833, 0.1651, 0.2074, 0.1271, 0.2074, 0.1271, 0.1833, 0.1651, 0.1591, 0.1651, 0.1833, 0.1271, 0.1833, 0.1271, 0.1591, 0.1651, 0.135, 0.1651, 0.1591, 0.1271, 0.1591, 0.1271, 0.135, 0.2666, 0.135, 0.2666, 0.1591, 0.1651, 0.1591, 0.1651, 0.135, 0.2666, 0.1591, 0.2666, 0.1833, 0.1651, 0.1833, 0.1651, 0.1591, 0.2666, 0.1833, 0.2666, 0.2074, 0.1651, 0.2074, 0.1651, 0.1833, 0.2666, 0.2074, 0.2666, 0.2316, 0.1651, 0.2316, 0.1651, 0.2074, 0.2666, 0.2316, 0.2666, 0.2578, 0.1651, 0.2578, 0.1651, 0.2316, 0.2666, 0.0936, 0.2666, 0.1108, 0.1651, 0.1108, 0.1651, 0.0936, 0.2666, 0.1108, 0.2666, 0.135, 0.1651, 0.135, 0.1651, 0.1108, 0.2666, 0.2578, 0.2666, 0.2813, 0.1651, 0.2813, 0.1651, 0.2578, 0.8697, 0.6609, 0.8697, 0.6719, 0.797, 0.6719, 0.797, 0.6609, 0.8697, 0.5469, 0.8697, 0.5508, 0.797, 0.5508, 0.797, 0.5469, 0.8697, 0.6719, 0.8697, 0.6874, 0.797, 0.6874, 0.797, 0.6719, 0.8697, 0.5508, 0.8697, 0.578, 0.797, 0.578, 0.797, 0.5508, 0.8697, 0.6874, 0.8697, 0.6952, 0.797, 0.6952, 0.797, 0.6874, 0.8697, 0.578, 0.8697, 0.5865, 0.797, 0.5865, 0.797, 0.578, 0.8697, 0.6952, 0.8697, 0.7109, 0.797, 0.7109, 0.797, 0.6952, 0.8697, 0.5865, 0.8697, 0.5937, 0.797, 0.5937, 0.797, 0.5865, 0.8697, 0.7109, 0.8697, 0.7187, 0.797, 0.7187, 0.797, 0.7109, 0.8697, 0.5937, 0.8697, 0.6222, 0.797, 0.6222, 0.797, 0.5937, 0.8697, 0.6222, 0.8697, 0.6609, 0.797, 0.6609, 0.797, 0.6222, 0.8697, 0.3594, 0.8697, 0.367, 0.797, 0.367, 0.797, 0.3594, 0.8697, 0.0, 0.8697, 0.02664, 0.797, 0.02664, 0.797, 0.0, 0.8697, 0.4531, 0.8697, 0.4688, 0.797, 0.4688, 0.797, 0.4531, 0.2288, 0.2793, 0.1561, 0.2793, 0.1561, 0.2793, 0.2288, 0.2793, 0.8697, 0.02664, 0.8697, 0.05723, 0.797, 0.05723, 0.797, 0.02664, 0.8697, 0.4688, 0.8697, 0.4795, 0.797, 0.4795, 0.797, 0.4688, 0.8697, 0.05887, 0.8697, 0.06255, 0.797, 0.06255, 0.797, 0.05887, 0.8697, 0.4795, 0.8697, 0.5152, 0.797, 0.5152, 0.797, 0.4795, 0.2666, 0.06255, 0.2666, 0.0867, 0.1651, 0.0867, 0.1651, 0.06255, 0.8697, 0.5152, 0.8697, 0.5469, 0.797, 0.5469, 0.797, 0.5152, 0.01983, 0.4655, 0.03664, 0.4655, 0.03664, 0.4655, 0.01983, 0.4655, 0.8697, 0.2813, 0.8697, 0.3594, 0.797, 0.3594, 0.797, 0.2813, 0.2666, 0.0867, 0.2666, 0.0936, 0.1651, 0.0936, 0.1651, 0.0867, 0.797, 0.9189, 0.797, 0.8987, 0.8697, 0.8987, 0.8697, 0.9189, 0.797, 0.7628, 0.797, 0.7187, 0.8697, 0.7187, 0.8697, 0.7628, 0.2969, 0.9189, 0.2969, 0.9392, 0.2372, 0.9392, 0.2372, 0.9189, 0.2969, 0.9392, 0.2969, 0.9595, 0.2372, 0.9595, 0.2372, 0.9392, 0.2969, 0.8647, 0.2969, 0.8987, 0.2372, 0.8987, 0.2372, 0.8647, 0.2969, 0.9797, 0.2969, 1.0, 0.2372, 1.0, 0.2372, 0.9797, 0.2969, 0.7968, 0.2969, 0.8308, 0.2372, 0.8308, 0.2372, 0.7968, 0.2969, 0.8308, 0.2969, 0.8647, 0.2372, 0.8647, 0.2372, 0.8308, 0.297, 0.7813, 0.2969, 0.7968, 0.2372, 0.7968, 0.2372, 0.7813, 0.2969, 0.9595, 0.2969, 0.9797, 0.2372, 0.9797, 0.2372, 0.9595, 0.8697, 0.05805, 0.8697, 0.05887, 0.797, 0.05887, 0.797, 0.05805, 0.8697, 0.367, 0.8697, 0.4374, 0.797, 0.4374, 0.797, 0.367, 0.797, 0.367, 0.797, 0.4374, 0.7698, 0.4374, 0.7698, 0.367, 0.797, 0.05805, 0.797, 0.05887, 0.7698, 0.05887, 0.7698, 0.05805, 0.9672, 0.367, 0.9672, 0.4374, 0.8697, 0.4374, 0.8697, 0.367, 0.9672, 0.05805, 0.9672, 0.05887, 0.8697, 0.05887, 0.8697, 0.05805, 0.125, 0.367, 0.125, 0.4374, 0.04685, 0.4374, 0.04685, 0.367, 0.125, 0.05805, 0.125, 0.05887, 0.04685, 0.05887, 0.04685, 0.05805, 0.0, 0.1118, 0.0, 0.1204, 0.0, 0.0984, 0.0, 0.09385, 1.0, 0.1118, 1.0, 0.09385, 1.0, 0.0984, 1.0, 0.1204, 1.0, 0.367, 1.0, 0.2866, 1.0, 0.3377, 1.0, 0.4374, 0.04685, 0.05805, 0.04685, 0.05887, 0.0, 0.05887, 0.0, 0.05805, 0.04685, 0.367, 0.04685, 0.4374, 0.0, 0.4374, 0.0, 0.367, 1.0, 0.4531, 0.9688, 0.4531, 0.9688, 0.4374, 1.0, 0.4374, 1.0, 0.06255, 0.9688, 0.06255, 0.9688, 0.05887, 1.0, 0.05887, 0.2967, 0.05805, 0.2967, 0.05887, 0.125, 0.05887, 0.125, 0.05805, 0.2967, 0.367, 0.2967, 0.4374, 0.125, 0.4374, 0.125, 0.367, 0.7698, 0.05805, 0.7698, 0.05887, 0.7391, 0.05887, 0.7391, 0.05805, 0.7698, 0.367, 0.7698, 0.4374, 0.7391, 0.4374, 0.7391, 0.367, 0.9688, 0.06255, 0.7032, 0.06255, 0.7032, 0.05887, 0.9688, 0.05887, 0.9688, 0.4531, 0.7032, 0.4531, 0.7032, 0.4374, 0.9688, 0.4374, 1.0, 0.09385, 1.0, 0.08698, 1.0, 0.08956, 1.0, 0.0984, 1.0, 0.1366, 1.0, 0.1118, 1.0, 0.1204, 1.0, 0.1512, 1.0, 0.1614, 1.0, 0.1366, 1.0, 0.1512, 1.0, 0.182, 1.0, 0.1862, 1.0, 0.1614, 1.0, 0.182, 1.0, 0.2128, 1.0, 0.211, 1.0, 0.1862, 1.0, 0.2128, 1.0, 0.2436, 1.0, 0.2358, 1.0, 0.211, 1.0, 0.2436, 1.0, 0.2744, 1.0, 0.2626, 1.0, 0.2358, 1.0, 0.2744, 1.0, 0.3078, 0.0, 0.09385, 0.0, 0.0984, 0.0, 0.08956, 0.0, 0.08698, 0.0, 0.1366, 0.0, 0.1512, 0.0, 0.1204, 0.0, 0.1118, 0.0, 0.367, 0.0, 0.4374, 0.0, 0.3088, 0.0, 0.266, 0.0, 0.2578, 0.0, 0.2813, 0.0, 0.3594, 0.0, 0.266, 0.0, 0.3088, 0.0, 0.2744, 0.0, 0.2358, 0.0, 0.2358, 0.0, 0.2744, 0.0, 0.2436, 0.0, 0.211, 0.0, 0.211, 0.0, 0.2436, 0.0, 0.2128, 0.0, 0.1862, 0.0, 0.1862, 0.0, 0.2128, 0.0, 0.182, 0.0, 0.1614, 0.0, 0.1614, 0.0, 0.182, 0.0, 0.1512, 0.0, 0.1366, 1.0, 0.2866, 1.0, 0.2626, 1.0, 0.3078, 1.0, 0.3377, 0.0, 0.08698, 0.0, 0.08956, 0.0, 0.05887, 0.0, 0.06255, 1.0, 0.08698, 1.0, 0.06255, 1.0, 0.05887, 1.0, 0.08956, 0.9688, 0.4688, 0.7032, 0.4688, 0.7032, 0.4531, 0.9688, 0.4531, 0.7698, 0.05723, 0.7698, 0.05805, 0.7391, 0.05805, 0.7391, 0.05723, 0.2967, 0.05723, 0.2967, 0.05805, 0.125, 0.05805, 0.125, 0.05723, 1.0, 0.4688, 0.9688, 0.4688, 0.9688, 0.4531, 1.0, 0.4531, 0.04685, 0.05723, 0.04685, 0.05805, 0.0, 0.05805, 0.0, 0.05723, 0.125, 0.05723, 0.125, 0.05805, 0.04685, 0.05805, 0.04685, 0.05723, 0.9672, 0.05723, 0.9672, 0.05805, 0.8697, 0.05805, 0.8697, 0.05723, 0.797, 0.05723, 0.797, 0.05805, 0.7698, 0.05805, 0.7698, 0.05723, 0.8697, 0.05723, 0.8697, 0.05805, 0.797, 0.05805, 0.797, 0.05723, 0.7553, 0.4531, 0.7553, 0.4374, 0.7785, 0.4374, 0.7785, 0.4531, 0.797, 0.4374, 0.797, 0.4531, 0.7698, 0.4531, 0.7698, 0.4374, 0.7243, 0.4531, 0.7243, 0.4374, 0.7553, 0.4374, 0.7553, 0.4531, 0.125, 0.4374, 0.125, 0.4531, 0.04685, 0.4531, 0.04685, 0.4374, 0.0, 0.1204, 0.0, 0.1223, 0.0, 0.09942, 0.0, 0.0984, 1.0, 0.1204, 1.0, 0.0984, 1.0, 0.09942, 1.0, 0.1223, 1.0, 0.4374, 1.0, 0.3377, 1.0, 0.3491, 1.0, 0.4531, 0.04685, 0.4374, 0.04685, 0.4531, 0.0, 0.4531, 0.0, 0.4374, 1.0, 0.05887, 0.9688, 0.05887, 0.9688, 0.05805, 1.0, 0.05805, 0.2967, 0.4374, 0.2967, 0.4531, 0.125, 0.4531, 0.125, 0.4374, 0.762, 0.4137, 0.762, 0.4294, 0.7313, 0.4294, 0.7313, 0.4137, 0.9688, 0.05887, 0.7032, 0.05887, 0.7032, 0.05805, 0.9688, 0.05805, 1.0, 0.0984, 1.0, 0.08956, 1.0, 0.09014, 1.0, 0.09942, 1.0, 0.1512, 1.0, 0.1204, 1.0, 0.1223, 1.0, 0.1544, 1.0, 0.182, 1.0, 0.1512, 1.0, 0.1544, 1.0, 0.1866, 1.0, 0.2128, 1.0, 0.182, 1.0, 0.1866, 1.0, 0.2187, 1.0, 0.2436, 1.0, 0.2128, 1.0, 0.2187, 1.0, 0.2508, 1.0, 0.2744, 1.0, 0.2436, 1.0, 0.2508, 1.0, 0.283, 1.0, 0.3078, 1.0, 0.2744, 1.0, 0.283, 1.0, 0.3178, 0.0, 0.0984, 0.0, 0.09942, 0.0, 0.09014, 0.0, 0.08956, 0.0, 0.1512, 0.0, 0.1544, 0.0, 0.1223, 0.0, 0.1204, 0.0, 0.4374, 0.0, 0.4531, 0.0, 0.3184, 0.0, 0.3088, 0.0, 0.3088, 0.0, 0.3184, 0.0, 0.283, 0.0, 0.2744, 0.0, 0.2744, 0.0, 0.283, 0.0, 0.2508, 0.0, 0.2436, 0.0, 0.2436, 0.0, 0.2508, 0.0, 0.2187, 0.0, 0.2128, 0.0, 0.2128, 0.0, 0.2187, 0.0, 0.1866, 0.0, 0.182, 0.0, 0.182, 0.0, 0.1866, 0.0, 0.1544, 0.0, 0.1512, 1.0, 0.3377, 1.0, 0.3078, 1.0, 0.3178, 1.0, 0.3491, 0.0, 0.08956, 0.0, 0.09014, 0.0, 0.05805, 0.0, 0.05887, 1.0, 0.08956, 1.0, 0.05887, 1.0, 0.05805, 1.0, 0.09014, 0.297, 0.7628, 0.297, 0.7813, 0.2372, 0.7813, 0.2372, 0.7628, 0.9688, 0.7628, 0.9688, 0.7813, 0.7032, 0.7813, 0.7032, 0.7628, 0.125, 0.7628, 0.125, 0.7813, 0.0, 0.7813, 0.0, 0.7628, 0.2969, 0.7628, 0.2968, 0.7813, 0.125, 0.7813, 0.125, 0.7628, 0.7874, 0.6754, 0.7874, 0.6939, 0.7054, 0.6939, 0.7054, 0.6754, 1.0, 0.7968, 0.9688, 0.7968, 0.9688, 0.7813, 1.0, 0.7813, 0.8697, 0.9189, 0.8697, 0.8987, 0.9672, 0.8987, 0.9672, 0.9189, 0.8697, 0.9189, 0.8697, 0.9392, 0.797, 0.9392, 0.797, 0.9189, 0.8697, 0.7968, 0.8697, 0.8308, 0.797, 0.8308, 0.797, 0.7968, 0.8697, 0.9595, 0.8697, 0.9797, 0.797, 0.9797, 0.797, 0.9595, 0.8697, 0.8647, 0.8697, 0.8987, 0.797, 0.8987, 0.797, 0.8647, 0.7054, 0.7628, 0.7054, 0.7187, 0.7874, 0.7187, 0.7874, 0.7628, 0.8697, 0.7813, 0.8697, 0.7968, 0.797, 0.7968, 0.797, 0.7813, 0.8697, 0.9392, 0.8697, 0.9595, 0.797, 0.9595, 0.797, 0.9392, 0.8697, 0.8308, 0.8697, 0.8647, 0.797, 0.8647, 0.797, 0.8308, 0.8697, 0.7628, 0.8697, 0.7813, 0.797, 0.7813, 0.797, 0.7628, 0.8697, 0.9797, 0.8697, 1.0, 0.797, 1.0, 0.797, 0.9797, 0.9712, 0.5469, 0.9712, 0.5468, 0.9712, 0.5508, 0.9712, 0.578, 0.9712, 0.5865, 0.9712, 0.5937, 0.9712, 0.6222, 0.9712, 0.6609, 0.9712, 0.6719, 0.9712, 0.6874, 0.9712, 0.6952, 0.9712, 0.7109, 0.9712, 0.7186, 0.9712, 0.7187, 0.9712, 0.7109, 0.9712, 0.6952, 0.9712, 0.6874, 0.9712, 0.6719, 0.9712, 0.6609, 0.9712, 0.6222, 0.9712, 0.5937, 0.9712, 0.5865, 0.9712, 0.578, 0.9712, 0.5508, 0.9707, 0.5937, 0.9707, 0.6222, 0.9707, 0.6222, 0.9707, 0.5937, 0.9688, 0.5508, 0.9688, 0.5468, 0.9688, 0.5468, 0.9688, 0.5508, 0.9688, 0.6952, 0.9688, 0.6874, 0.9688, 0.6874, 0.9688, 0.6952, 0.9707, 0.6222, 0.9707, 0.6609, 0.9707, 0.6609, 0.9707, 0.6222, 0.9688, 0.578, 0.9688, 0.5508, 0.9688, 0.5508, 0.9688, 0.578, 0.9688, 0.7109, 0.9688, 0.6952, 0.9688, 0.6952, 0.9688, 0.7109, 0.9707, 0.6609, 0.9707, 0.6719, 0.9707, 0.6719, 0.9707, 0.6609, 0.9688, 0.5865, 0.9688, 0.578, 0.9688, 0.578, 0.9688, 0.5865, 0.9688, 0.7186, 0.9688, 0.7109, 0.9688, 0.7109, 0.9688, 0.7186, 0.9707, 0.6719, 0.9707, 0.6874, 0.9707, 0.6874, 0.9707, 0.6719, 0.9688, 0.5937, 0.9688, 0.5865, 0.9688, 0.5865, 0.9688, 0.5937, 0.9707, 0.5478, 0.9707, 0.5518, 0.9707, 0.5518, 0.9707, 0.5478, 0.9707, 0.6874, 0.9707, 0.6952, 0.9707, 0.6952, 0.9707, 0.6874, 0.9688, 0.6222, 0.9688, 0.5937, 0.9688, 0.5937, 0.9688, 0.6222, 0.9707, 0.5508, 0.9707, 0.578, 0.9707, 0.578, 0.9707, 0.5508, 0.9707, 0.6952, 0.9707, 0.7109, 0.9707, 0.7109, 0.9707, 0.6952, 0.9688, 0.6609, 0.9688, 0.6222, 0.9688, 0.6222, 0.9688, 0.6609, 0.9707, 0.578, 0.9707, 0.5865, 0.9707, 0.5865, 0.9707, 0.578, 0.9707, 0.7109, 0.9707, 0.7186, 0.9707, 0.7186, 0.9707, 0.7109, 0.9688, 0.6719, 0.9688, 0.6609, 0.9688, 0.6609, 0.9688, 0.6719, 0.9603, 0.5538, 0.9603, 0.5537, 0.9603, 0.5537, 0.9603, 0.5538, 0.9707, 0.5865, 0.9707, 0.5937, 0.9707, 0.5937, 0.9707, 0.5865, 0.9688, 0.6874, 0.9688, 0.6719, 0.9688, 0.6719, 0.9688, 0.6874])
me_maint2_8.materials.append(mat_maint2_1b)
me_maint2_8.use_remesh_preserve_volume = False
me_maint2_8.use_remesh_preserve_attributes = False
me_maint2_8.use_mirror_vertex_groups = False
me_maint2_8.update()

# ---- objects
ob_maint2_1b_mesh_ladder = bpy.data.objects.new('maint2_1b_mesh_ladder', me_maint2_8_002)
ob_maint2_1b_mesh = bpy.data.objects.new('maint2_1b_mesh', me_maint2_8)

# ---- transforms, parenting, visibility, modifiers, constraints
ob_maint2_1b_mesh_ladder.location = (0.0, 0.0, 0.0)
ob_maint2_1b_mesh_ladder.lineart.crease_threshold = 0.0
ob_maint2_1b_mesh.location = (0.0, 0.0, 0.0)
ob_maint2_1b_mesh.lineart.crease_threshold = 0.0

# ---- collection membership
col_collection_1.objects.link(ob_maint2_1b_mesh_ladder)
col_collection_1.objects.link(ob_maint2_1b_mesh)

# ---- scene / render settings (as saved in the file)
scene.frame_start = 1; scene.frame_end = 2; scene.frame_set(1)
scene.render.engine = 'BLENDER_EEVEE_NEXT'
scene.render.resolution_percentage = 50
scene.render.dither_intensity = 0.0
scene.cycles.use_denoising = False
scene.cycles.samples = 128
scene.cycles.sampling_pattern = 'TABULATED_SOBOL'
scene.cycles.light_sampling_threshold = 0.0
scene.cycles.use_adaptive_sampling = False
scene.cycles.use_light_tree = False
scene.cycles.blur_glossy = 0.0
scene.cycles.sample_clamp_indirect = 0.0
scene.view_settings.view_transform = 'Standard'
bpy.context.view_layer.update()

# ---- added for rendering (the .blend has no active camera and no usable light): camera, sun
cam_auto = bpy.data.cameras.new('AutoCamera')
cam_auto.lens = 50.0
cam_auto.sensor_width = 36.0
cam_auto.clip_end = 1000.0
ob_auto_camera = bpy.data.objects.new('AutoCamera', cam_auto)
scene.collection.objects.link(ob_auto_camera)
ob_auto_camera.location = (3.35702, -2.86843, 2.68562)
ob_auto_camera.rotation_euler = (1.09748, -7.21219e-08, 0.694738)
scene.camera = ob_auto_camera
light_auto_sun = bpy.data.lights.new('AutoSun', 'SUN')
light_auto_sun.energy = 3.0
light_auto_sun.angle = 0.0523599
ob_auto_sun = bpy.data.objects.new('AutoSun', light_auto_sun)
scene.collection.objects.link(ob_auto_sun)
ob_auto_sun.rotation_euler = (0.872665, 0.174533, 0.523599)
bpy.context.view_layer.update()
